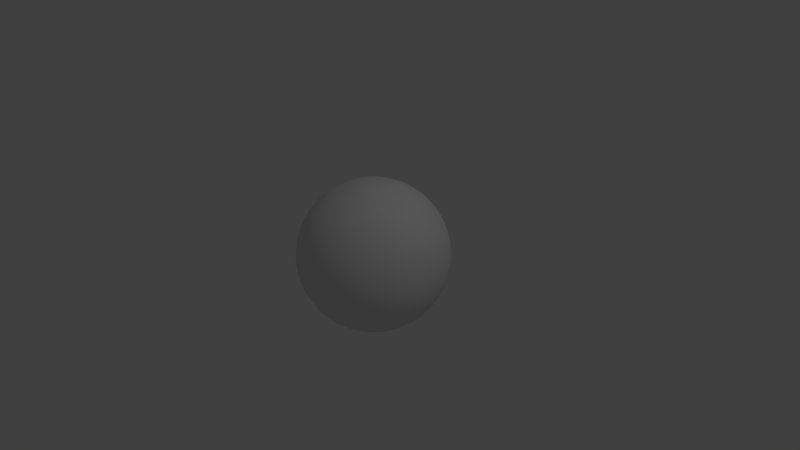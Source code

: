 # Source: planet_ako.blend  (saved by Blender 2.74.0; exported with 4.5.12 LTS)
import bpy
from mathutils import Matrix  # noqa: F401  (used for matrix-valued properties, if any)

bpy.ops.wm.read_factory_settings(use_empty=True)
scene = bpy.context.scene
scene.name = 'Scene'

# ---- collections
col_collection_1 = bpy.data.collections.new('Collection 1'); scene.collection.children.link(col_collection_1)

# ---- materials (node trees are filled in below, after node groups)
mat_material = bpy.data.materials.new('Material')
mat_material.alpha_threshold = 0.0
mat_material.use_transparent_shadow = False
mat_material.roughness = 0.5
mat_material.specular_intensity = 0.1
mat_material.line_color = (0.0, 0.0, 0.0, 1.0)

# ---- material node trees

# ---- world
world_world = bpy.data.worlds.new('World'); scene.world = world_world
world_world.color = (0.05088, 0.05088, 0.05088)
world_world.use_sun_shadow = False
world_world.sun_shadow_jitter_overblur = 0.0
world_world.cycles.sampling_method = 'MANUAL'
world_world.cycles.sample_map_resolution = 256

# ---- cameras
cam_camera = bpy.data.cameras.new('Camera')
cam_camera.clip_end = 100.0
cam_camera.lens = 35.0
cam_camera.sensor_width = 32.0
cam_camera.sensor_height = 18.0
cam_camera.ortho_scale = 7.314
cam_camera.dof.focus_distance = 0.0
cam_camera.dof.aperture_fstop = 128.0

# ---- lights
light_lamp = bpy.data.lights.new('Lamp', 'POINT')
light_lamp.transmission_factor = 0.0
light_lamp.cutoff_distance = 30.0
light_lamp.energy = 100.0
light_lamp.shadow_buffer_clip_start = 1.001
light_lamp.shadow_soft_size = 0.1
light_lamp.shadow_maximum_resolution = 0.006
light_lamp.use_absolute_resolution = True
light_lamp.cycles.use_multiple_importance_sampling = False

# ---- meshes
me_sphere = bpy.data.meshes.new('Sphere')
me_sphere.from_pydata([(-0.1951, 0.0, 0.9808), (-0.3827, 0.0, 0.9239), (-0.5556, 0.0, 0.8315), (-0.7071, 0.0, 0.7071), (-0.8315, 0.0, 0.5556), (-0.9239, 0.0, 0.3827), (-0.9808, 0.0, 0.1951), (-1.0, 0.0, 7.55e-08), (-0.9808, 0.0, -0.1951), (-0.9239, 0.0, -0.3827), (-0.8315, 0.0, -0.5556), (-0.7071, 0.0, -0.7071), (-0.5556, 0.0, -0.8315), (-0.3827, 0.0, -0.9239), (-0.1951, 0.0, -0.9808), (-0.1913, 0.03806, 0.9808), (-0.3753, 0.07466, 0.9239), (-0.5449, 0.1084, 0.8315), (-0.6935, 0.1379, 0.7071), (-0.8155, 0.1622, 0.5556), (-0.9061, 0.1802, 0.3827), (-0.9619, 0.1913, 0.1951), (-0.9808, 0.1951, 7.55e-08), (-0.9619, 0.1913, -0.1951), (-0.9061, 0.1802, -0.3827), (-0.8155, 0.1622, -0.5556), (-0.6935, 0.1379, -0.7071), (-0.5449, 0.1084, -0.8315), (-0.3753, 0.07466, -0.9239), (-0.1913, 0.03806, -0.9808), (-0.1802, 0.07466, 0.9808), (-0.3536, 0.1464, 0.9239), (-0.5133, 0.2126, 0.8315), (-0.6533, 0.2706, 0.7071), (-0.7682, 0.3182, 0.5556), (-0.8536, 0.3536, 0.3827), (-0.9061, 0.3753, 0.1951), (-0.9239, 0.3827, 7.55e-08), (-0.9061, 0.3753, -0.1951), (-0.8536, 0.3536, -0.3827), (-0.7682, 0.3182, -0.5556), (-0.6533, 0.2706, -0.7071), (-0.5133, 0.2126, -0.8315), (-0.3536, 0.1464, -0.9239), (-0.1802, 0.07466, -0.9808), (-0.1622, 0.1084, 0.9808), (-0.3182, 0.2126, 0.9239), (-0.4619, 0.3087, 0.8315), (-0.5879, 0.3928, 0.7071), (-0.6913, 0.4619, 0.5556), (-0.7682, 0.5133, 0.3827), (-0.8155, 0.5449, 0.1951), (-0.8315, 0.5556, 7.55e-08), (-0.8155, 0.5449, -0.1951), (-0.7682, 0.5133, -0.3827), (-0.6913, 0.4619, -0.5556), (-0.5879, 0.3928, -0.7071), (-0.4619, 0.3087, -0.8315), (-0.3182, 0.2126, -0.9239), (-0.1622, 0.1084, -0.9808), (-0.1379, 0.1379, 0.9808), (-0.2706, 0.2706, 0.9239), (-0.3928, 0.3928, 0.8315), (-0.5, 0.5, 0.7071), (-0.5879, 0.5879, 0.5556), (-0.6533, 0.6533, 0.3827), (-0.6935, 0.6935, 0.1951), (-0.7071, 0.7071, 7.55e-08), (-0.6935, 0.6935, -0.1951), (-0.6533, 0.6533, -0.3827), (-0.5879, 0.5879, -0.5556), (-0.5, 0.5, -0.7071), (-0.3928, 0.3928, -0.8315), (-0.2706, 0.2706, -0.9239), (-0.1379, 0.1379, -0.9808), (-0.1084, 0.1622, 0.9808), (-0.2126, 0.3182, 0.9239), (-0.3087, 0.4619, 0.8315), (-0.3928, 0.5879, 0.7071), (-0.4619, 0.6913, 0.5556), (-0.5133, 0.7682, 0.3827), (-0.5449, 0.8155, 0.1951), (-0.5556, 0.8315, 7.55e-08), (-0.5449, 0.8155, -0.1951), (-0.5133, 0.7682, -0.3827), (-0.4619, 0.6913, -0.5556), (-0.3928, 0.5879, -0.7071), (-0.3087, 0.4619, -0.8315), (-0.2126, 0.3182, -0.9239), (-0.1084, 0.1622, -0.9808), (-0.07466, 0.1802, 0.9808), (-0.1464, 0.3536, 0.9239), (-0.2126, 0.5133, 0.8315), (-0.2706, 0.6533, 0.7071), (-0.3182, 0.7682, 0.5556), (-0.3536, 0.8536, 0.3827), (-0.3753, 0.9061, 0.1951), (-0.3827, 0.9239, 7.55e-08), (-0.3753, 0.9061, -0.1951), (-0.3536, 0.8536, -0.3827), (-0.3182, 0.7682, -0.5556), (-0.2706, 0.6533, -0.7071), (-0.2126, 0.5133, -0.8315), (-0.1464, 0.3536, -0.9239), (-0.07466, 0.1802, -0.9808), (-0.03806, 0.1913, 0.9808), (-0.07466, 0.3753, 0.9239), (-0.1084, 0.5449, 0.8315), (-0.1379, 0.6935, 0.7071), (-0.1622, 0.8155, 0.5556), (-0.1802, 0.9061, 0.3827), (-0.1913, 0.9619, 0.1951), (-0.1951, 0.9808, 7.55e-08), (-0.1913, 0.9619, -0.1951), (-0.1802, 0.9061, -0.3827), (-0.1622, 0.8155, -0.5556), (-0.1379, 0.6935, -0.7071), (-0.1084, 0.5449, -0.8315), (-0.07466, 0.3753, -0.9239), (-0.03806, 0.1913, -0.9808), (3.266e-07, 0.1951, 0.9808), (3.192e-07, 0.3827, 0.9239), (3.117e-07, 0.5556, 0.8315), (3.192e-07, 0.7071, 0.7071), (3.341e-07, 0.8315, 0.5556), (2.745e-07, 0.9239, 0.3827), (3.937e-07, 0.9808, 0.1951), (3.788e-07, 1.0, 7.55e-08), (3.937e-07, 0.9808, -0.1951), (2.298e-07, 0.9239, -0.3827), (3.341e-07, 0.8315, -0.5556), (3.192e-07, 0.7071, -0.7071), (3.415e-07, 0.5556, -0.8315), (3.043e-07, 0.3827, -0.9239), (3.08e-07, 0.1951, -0.9808), (0.03806, 0.1913, 0.9808), (0.07466, 0.3753, 0.9239), (0.1084, 0.5449, 0.8315), (0.138, 0.6935, 0.7071), (0.1622, 0.8155, 0.5556), (0.1802, 0.9061, 0.3827), (0.1913, 0.9619, 0.1951), (0.1951, 0.9808, 7.55e-08), (0.1913, 0.9619, -0.1951), (0.1802, 0.9061, -0.3827), (0.1622, 0.8155, -0.5556), (0.138, 0.6935, -0.7071), (0.1084, 0.5449, -0.8315), (0.07466, 0.3753, -0.9239), (0.03806, 0.1913, -0.9808), (0.07466, 0.1802, 0.9808), (0.1464, 0.3536, 0.9239), (0.2126, 0.5133, 0.8315), (0.2706, 0.6533, 0.7071), (0.3182, 0.7682, 0.5556), (0.3536, 0.8536, 0.3827), (0.3753, 0.9061, 0.1951), (0.3827, 0.9239, 7.55e-08), (0.3753, 0.9061, -0.1951), (0.3536, 0.8536, -0.3827), (0.3182, 0.7682, -0.5556), (0.2706, 0.6533, -0.7071), (0.2126, 0.5133, -0.8315), (0.1464, 0.3536, -0.9239), (0.07466, 0.1802, -0.9808), (0.1084, 0.1622, 0.9808), (0.2126, 0.3182, 0.9239), (0.3087, 0.4619, 0.8315), (0.3928, 0.5879, 0.7071), (0.4619, 0.6913, 0.5556), (0.5133, 0.7682, 0.3827), (0.5449, 0.8155, 0.1951), (0.5556, 0.8315, 7.55e-08), (0.5449, 0.8155, -0.1951), (0.5133, 0.7682, -0.3827), (0.4619, 0.6913, -0.5556), (0.3928, 0.5879, -0.7071), (0.3087, 0.4619, -0.8315), (0.2126, 0.3182, -0.9239), (0.1084, 0.1622, -0.9808), (0.138, 0.1379, 0.9808), (0.2706, 0.2706, 0.9239), (0.3928, 0.3928, 0.8315), (0.5, 0.5, 0.7071), (0.5879, 0.5879, 0.5556), (0.6533, 0.6533, 0.3827), (0.6935, 0.6935, 0.1951), (0.7071, 0.7071, 7.55e-08), (0.6935, 0.6935, -0.1951), (0.6533, 0.6533, -0.3827), (0.5879, 0.5879, -0.5556), (0.5, 0.5, -0.7071), (0.3928, 0.3928, -0.8315), (0.2706, 0.2706, -0.9239), (0.138, 0.1379, -0.9808), (0.1622, 0.1084, 0.9808), (0.3182, 0.2126, 0.9239), (0.4619, 0.3087, 0.8315), (0.5879, 0.3928, 0.7071), (0.6913, 0.4619, 0.5556), (0.7682, 0.5133, 0.3827), (0.8155, 0.5449, 0.1951), (0.8315, 0.5556, 7.55e-08), (0.8155, 0.5449, -0.1951), (0.7682, 0.5133, -0.3827), (0.6913, 0.4619, -0.5556), (0.5879, 0.3928, -0.7071), (0.4619, 0.3087, -0.8315), (0.3182, 0.2126, -0.9239), (0.1622, 0.1084, -0.9808), (0.1802, 0.07466, 0.9808), (0.3536, 0.1464, 0.9239), (0.5133, 0.2126, 0.8315), (0.6533, 0.2706, 0.7071), (0.7682, 0.3182, 0.5556), (0.8536, 0.3536, 0.3827), (0.9061, 0.3753, 0.1951), (0.9239, 0.3827, 7.55e-08), (0.9061, 0.3753, -0.1951), (0.8536, 0.3536, -0.3827), (0.7682, 0.3182, -0.5556), (0.6533, 0.2706, -0.7071), (0.5133, 0.2126, -0.8315), (0.3536, 0.1464, -0.9239), (0.1802, 0.07466, -0.9808), (0.1913, 0.03806, 0.9808), (0.3753, 0.07466, 0.9239), (0.5449, 0.1084, 0.8315), (0.6935, 0.1379, 0.7071), (0.8155, 0.1622, 0.5556), (0.9061, 0.1802, 0.3827), (0.9619, 0.1913, 0.1951), (0.9808, 0.1951, 7.55e-08), (0.9619, 0.1913, -0.1951), (0.9061, 0.1802, -0.3827), (0.8155, 0.1622, -0.5556), (0.6935, 0.1379, -0.7071), (0.5449, 0.1084, -0.8315), (0.3753, 0.07466, -0.9239), (0.1913, 0.03806, -0.9808), (0.1951, -7.212e-09, 0.9808), (0.3827, 4.122e-08, 0.9239), (0.5556, 2.632e-08, 0.8315), (0.7071, -2.584e-08, 0.7071), (0.8315, -8.544e-08, 0.5556), (0.9239, 6.357e-08, 0.3827), (0.9808, -8.544e-08, 0.1951), (1.0, -1.003e-07, 7.55e-08), (0.9808, -8.544e-08, -0.1951), (0.9239, 6.357e-08, -0.3827), (0.8315, -8.544e-08, -0.5556), (0.7071, -2.584e-08, -0.7071), (0.5556, -1.094e-08, -0.8315), (0.3827, 3.964e-09, -0.9239), (0.1951, 3.964e-09, -0.9808), (0.1913, -0.03806, 0.9808), (0.3753, -0.07466, 0.9239), (0.5449, -0.1084, 0.8315), (0.6935, -0.1379, 0.7071), (0.8155, -0.1622, 0.5556), (0.9061, -0.1802, 0.3827), (0.9619, -0.1913, 0.1951), (0.9808, -0.1951, 7.55e-08), (0.9619, -0.1913, -0.1951), (0.9061, -0.1802, -0.3827), (0.8155, -0.1622, -0.5556), (0.6935, -0.1379, -0.7071), (0.5449, -0.1084, -0.8315), (0.3753, -0.07466, -0.9239), (0.1913, -0.03806, -0.9808), (0.1802, -0.07466, 0.9808), (0.3536, -0.1464, 0.9239), (0.5133, -0.2126, 0.8315), (0.6533, -0.2706, 0.7071), (0.7682, -0.3182, 0.5556), (0.8536, -0.3536, 0.3827), (0.9061, -0.3753, 0.1951), (0.9239, -0.3827, 7.55e-08), (0.9061, -0.3753, -0.1951), (0.8536, -0.3536, -0.3827), (0.7682, -0.3182, -0.5556), (0.6533, -0.2706, -0.7071), (0.5133, -0.2126, -0.8315), (0.3536, -0.1464, -0.9239), (0.1802, -0.07466, -0.9808), (0.1622, -0.1084, 0.9808), (0.3182, -0.2126, 0.9239), (0.4619, -0.3087, 0.8315), (0.5879, -0.3928, 0.7071), (0.6913, -0.4619, 0.5556), (0.7682, -0.5133, 0.3827), (0.8155, -0.5449, 0.1951), (0.8315, -0.5556, 7.55e-08), (0.8155, -0.5449, -0.1951), (0.7682, -0.5133, -0.3827), (0.6913, -0.4619, -0.5556), (0.5879, -0.3928, -0.7071), (0.4619, -0.3087, -0.8315), (0.3182, -0.2126, -0.9239), (0.1622, -0.1084, -0.9808), (0.138, -0.1379, 0.9808), (0.2706, -0.2706, 0.9239), (0.3928, -0.3928, 0.8315), (0.5, -0.5, 0.7071), (0.5879, -0.5879, 0.5556), (0.6533, -0.6533, 0.3827), (0.6935, -0.6935, 0.1951), (0.7071, -0.7071, 7.55e-08), (0.6935, -0.6935, -0.1951), (0.6533, -0.6533, -0.3827), (0.5879, -0.5879, -0.5556), (0.5, -0.5, -0.7071), (0.3928, -0.3928, -0.8315), (0.2706, -0.2706, -0.9239), (0.1379, -0.1379, -0.9808), (0.1084, -0.1622, 0.9808), (0.2126, -0.3182, 0.9239), (0.3087, -0.4619, 0.8315), (0.3928, -0.5879, 0.7071), (0.4619, -0.6913, 0.5556), (0.5133, -0.7682, 0.3827), (0.5449, -0.8155, 0.1951), (0.5556, -0.8315, 7.55e-08), (0.5449, -0.8155, -0.1951), (0.5133, -0.7682, -0.3827), (0.4619, -0.6913, -0.5556), (0.3928, -0.5879, -0.7071), (0.3087, -0.4619, -0.8315), (0.2126, -0.3182, -0.9239), (0.1084, -0.1622, -0.9808), (0.07466, -0.1802, 0.9808), (0.1464, -0.3536, 0.9239), (0.2126, -0.5133, 0.8315), (0.2706, -0.6533, 0.7071), (0.3182, -0.7682, 0.5556), (0.3536, -0.8536, 0.3827), (0.3753, -0.9061, 0.1951), (0.3827, -0.9239, 7.55e-08), (0.3753, -0.9061, -0.1951), (0.3536, -0.8536, -0.3827), (0.3182, -0.7682, -0.5556), (0.2706, -0.6533, -0.7071), (0.2126, -0.5133, -0.8315), (0.1464, -0.3536, -0.9239), (0.07466, -0.1802, -0.9808), (0.03806, -0.1913, 0.9808), (0.07466, -0.3753, 0.9239), (0.1084, -0.5449, 0.8315), (0.1379, -0.6935, 0.7071), (0.1622, -0.8155, 0.5556), (0.1802, -0.9061, 0.3827), (0.1913, -0.9619, 0.1951), (0.1951, -0.9808, 7.55e-08), (0.1913, -0.9619, -0.1951), (0.1802, -0.9061, -0.3827), (0.1622, -0.8155, -0.5556), (0.1379, -0.6935, -0.7071), (0.1084, -0.5449, -0.8315), (0.07466, -0.3753, -0.9239), (0.03806, -0.1913, -0.9808), (3.117e-07, -0.1951, 0.9808), (2.819e-07, -0.3827, 0.9239), (2.819e-07, -0.5556, 0.8315), (1.851e-07, -0.7071, 0.7071), (1.404e-07, -0.8315, 0.5556), (3.192e-07, -0.9239, 0.3827), (9.567e-08, -0.9808, 0.1951), (1.404e-07, -1.0, 7.55e-08), (9.567e-08, -0.9808, -0.1951), (3.192e-07, -0.9239, -0.3827), (1.404e-07, -0.8315, -0.5556), (1.851e-07, -0.7071, -0.7071), (2.596e-07, -0.5556, -0.8315), (2.521e-07, -0.3827, -0.9239), (3.155e-07, -0.1951, -0.9808), (-0.03806, -0.1913, 0.9808), (-0.07466, -0.3753, 0.9239), (-0.1084, -0.5449, 0.8315), (-0.1379, -0.6935, 0.7071), (-0.1622, -0.8155, 0.5556), (-0.1802, -0.9061, 0.3827), (-0.1913, -0.9619, 0.1951), (-0.1951, -0.9808, 7.55e-08), (-0.1913, -0.9619, -0.1951), (-0.1802, -0.9061, -0.3827), (-0.1622, -0.8155, -0.5556), (-0.1379, -0.6935, -0.7071), (-0.1084, -0.5449, -0.8315), (-0.07466, -0.3753, -0.9239), (-0.03806, -0.1913, -0.9808), (-0.07466, -0.1802, 0.9808), (-0.1464, -0.3536, 0.9239), (-0.2126, -0.5133, 0.8315), (-0.2706, -0.6533, 0.7071), (-0.3182, -0.7682, 0.5556), (-0.3536, -0.8536, 0.3827), (-0.3753, -0.9061, 0.1951), (-0.3827, -0.9239, 7.55e-08), (-0.3753, -0.9061, -0.1951), (-0.3536, -0.8536, -0.3827), (-0.3182, -0.7682, -0.5556), (-0.2706, -0.6533, -0.7071), (-0.2126, -0.5133, -0.8315), (-0.1464, -0.3536, -0.9239), (-0.07466, -0.1802, -0.9808), (-0.1084, -0.1622, 0.9808), (-0.2126, -0.3182, 0.9239), (-0.3087, -0.4619, 0.8315), (-0.3928, -0.5879, 0.7071), (-0.4619, -0.6913, 0.5556), (-0.5133, -0.7682, 0.3827), (-0.5449, -0.8155, 0.1951), (-0.5556, -0.8315, 7.55e-08), (-0.5449, -0.8155, -0.1951), (-0.5133, -0.7682, -0.3827), (-0.4619, -0.6913, -0.5556), (-0.3928, -0.5879, -0.7071), (-0.3087, -0.4619, -0.8315), (-0.2126, -0.3182, -0.9239), (-0.1084, -0.1622, -0.9808), (-0.1379, -0.1379, 0.9808), (-0.2706, -0.2706, 0.9239), (-0.3928, -0.3928, 0.8315), (-0.5, -0.5, 0.7071), (-0.5879, -0.5879, 0.5556), (-0.6533, -0.6533, 0.3827), (-0.6935, -0.6935, 0.1951), (-0.7071, -0.7071, 7.55e-08), (-0.6935, -0.6935, -0.1951), (-0.6533, -0.6533, -0.3827), (-0.5879, -0.5879, -0.5556), (-0.5, -0.5, -0.7071), (-0.3928, -0.3928, -0.8315), (-0.2706, -0.2706, -0.9239), (-0.1379, -0.1379, -0.9808), (-0.1622, -0.1084, 0.9808), (-0.3182, -0.2126, 0.9239), (-0.4619, -0.3087, 0.8315), (-0.5879, -0.3928, 0.7071), (-0.6913, -0.4619, 0.5556), (-0.7682, -0.5133, 0.3827), (-0.8155, -0.5449, 0.1951), (-0.8315, -0.5556, 7.55e-08), (-0.8155, -0.5449, -0.1951), (-0.7682, -0.5133, -0.3827), (-0.6913, -0.4619, -0.5556), (-0.5879, -0.3928, -0.7071), (-0.4619, -0.3087, -0.8315), (-0.3182, -0.2126, -0.9239), (-0.1622, -0.1084, -0.9808), (-0.1802, -0.07466, 0.9808), (-0.3536, -0.1464, 0.9239), (-0.5133, -0.2126, 0.8315), (-0.6533, -0.2706, 0.7071), (-0.7682, -0.3182, 0.5556), (-0.8536, -0.3536, 0.3827), (-0.9061, -0.3753, 0.1951), (-0.9239, -0.3827, 7.55e-08), (-0.9061, -0.3753, -0.1951), (-0.8536, -0.3536, -0.3827), (-0.7682, -0.3182, -0.5556), (-0.6533, -0.2706, -0.7071), (-0.5133, -0.2126, -0.8315), (-0.3536, -0.1464, -0.9239), (-0.1802, -0.07466, -0.9808), (-0.1913, -0.03806, 0.9808), (-0.3753, -0.07466, 0.9239), (-0.5449, -0.1084, 0.8315), (-0.6935, -0.1379, 0.7071), (-0.8155, -0.1622, 0.5556), (-0.9061, -0.1802, 0.3827), (-0.9619, -0.1913, 0.1951), (-0.9808, -0.1951, 7.55e-08), (-0.9619, -0.1913, -0.1951), (-0.9061, -0.1802, -0.3827), (-0.8155, -0.1622, -0.5556), (-0.6935, -0.1379, -0.7071), (-0.5449, -0.1084, -0.8315), (-0.3753, -0.07466, -0.9239), (-0.1913, -0.03806, -0.9808), (2.776e-07, 5.898e-08, -0.9989), (2.649e-07, 7.165e-08, 0.9989), (-0.07663, -0.03174, -0.9989), (-0.08135, 0.01618, 0.9989), (-0.06897, -0.04608, 0.9989), (-0.05865, -0.05865, 0.9989), (0.07663, -0.03174, 0.9989), (0.08135, -0.01618, 0.9989), (-0.01618, 0.08135, 0.9989), (-0.03174, 0.07663, 0.9989), (2.866e-07, -0.08295, 0.9989), (0.01618, -0.08135, 0.9989), (-0.07663, 0.03174, 0.9989), (0.06897, 0.04608, 0.9989), (0.05865, 0.05865, 0.9989), (-0.08294, 3.997e-08, 0.9989), (-0.08135, -0.01618, 0.9989), (-0.07663, -0.03174, 0.9989), (0.06897, -0.04608, 0.9989), (2.929e-07, 0.08295, 0.9989), (-0.01618, -0.08135, 0.9989), (-0.06897, 0.04608, 0.9989), (0.07663, 0.03174, 0.9989), (0.05865, -0.05865, 0.9989), (0.01618, 0.08135, 0.9989), (-0.03174, -0.07663, 0.9989), (-0.05865, 0.05865, 0.9989), (0.08135, 0.01618, 0.9989), (0.04608, -0.06897, 0.9989), (0.03174, 0.07663, 0.9989), (-0.04608, -0.06897, 0.9989), (-0.04608, 0.06897, 0.9989), (0.08295, 3.691e-08, 0.9989), (0.03174, -0.07663, 0.9989), (0.04608, 0.06897, 0.9989), (-0.08135, 0.01618, -0.9989), (-0.01618, 0.08135, -0.9989), (0.07663, -0.03174, -0.9989), (-0.06897, -0.04608, -0.9989), (0.05865, 0.05865, -0.9989), (0.01618, -0.08135, -0.9989), (-0.03174, 0.07663, -0.9989), (0.08135, -0.01618, -0.9989), (-0.05865, -0.05865, -0.9989), (0.04608, 0.06897, -0.9989), (0.03174, -0.07663, -0.9989), (0.08295, 3.532e-08, -0.9989), (-0.04608, 0.06897, -0.9989), (-0.04608, -0.06897, -0.9989), (0.03174, 0.07663, -0.9989), (0.04608, -0.06897, -0.9989), (0.08135, 0.01618, -0.9989), (-0.05865, 0.05865, -0.9989), (-0.03174, -0.07663, -0.9989), (0.01618, 0.08135, -0.9989), (2.914e-07, 0.08295, -0.9989), (0.05865, -0.05865, -0.9989), (0.06897, -0.04608, -0.9989), (-0.08135, -0.01618, -0.9989), (0.07663, 0.03174, -0.9989), (0.06897, 0.04608, -0.9989), (-0.06897, 0.04608, -0.9989), (-0.07663, 0.03174, -0.9989), (-0.01618, -0.08135, -0.9989), (2.945e-07, -0.08294, -0.9989), (-0.08294, 3.364e-08, -0.9989)], [], [(4, 3, 18, 19), (2, 1, 16, 17), (13, 12, 27, 28), (11, 10, 25, 26), (9, 8, 23, 24), (7, 6, 21, 22), (5, 4, 19, 20), (3, 2, 17, 18), (14, 13, 28, 29), (1, 0, 15, 16), (12, 11, 26, 27), (10, 9, 24, 25), (8, 7, 22, 23), (6, 5, 20, 21), (25, 24, 39, 40), (23, 22, 37, 38), (21, 20, 35, 36), (19, 18, 33, 34), (17, 16, 31, 32), (28, 27, 42, 43), (26, 25, 40, 41), (24, 23, 38, 39), (22, 21, 36, 37), (20, 19, 34, 35), (18, 17, 32, 33), (29, 28, 43, 44), (16, 15, 30, 31), (27, 26, 41, 42), (40, 39, 54, 55), (38, 37, 52, 53), (36, 35, 50, 51), (34, 33, 48, 49), (32, 31, 46, 47), (43, 42, 57, 58), (41, 40, 55, 56), (39, 38, 53, 54), (37, 36, 51, 52), (35, 34, 49, 50), (33, 32, 47, 48), (44, 43, 58, 59), (31, 30, 45, 46), (42, 41, 56, 57), (55, 54, 69, 70), (53, 52, 67, 68), (51, 50, 65, 66), (49, 48, 63, 64), (47, 46, 61, 62), (58, 57, 72, 73), (56, 55, 70, 71), (54, 53, 68, 69), (52, 51, 66, 67), (50, 49, 64, 65), (48, 47, 62, 63), (59, 58, 73, 74), (46, 45, 60, 61), (57, 56, 71, 72), (70, 69, 84, 85), (68, 67, 82, 83), (66, 65, 80, 81), (64, 63, 78, 79), (62, 61, 76, 77), (73, 72, 87, 88), (71, 70, 85, 86), (69, 68, 83, 84), (67, 66, 81, 82), (65, 64, 79, 80), (63, 62, 77, 78), (74, 73, 88, 89), (61, 60, 75, 76), (72, 71, 86, 87), (85, 84, 99, 100), (83, 82, 97, 98), (81, 80, 95, 96), (79, 78, 93, 94), (77, 76, 91, 92), (88, 87, 102, 103), (86, 85, 100, 101), (84, 83, 98, 99), (82, 81, 96, 97), (80, 79, 94, 95), (78, 77, 92, 93), (89, 88, 103, 104), (76, 75, 90, 91), (87, 86, 101, 102), (100, 99, 114, 115), (98, 97, 112, 113), (96, 95, 110, 111), (94, 93, 108, 109), (92, 91, 106, 107), (103, 102, 117, 118), (101, 100, 115, 116), (99, 98, 113, 114), (97, 96, 111, 112), (95, 94, 109, 110), (93, 92, 107, 108), (104, 103, 118, 119), (91, 90, 105, 106), (102, 101, 116, 117), (115, 114, 129, 130), (113, 112, 127, 128), (111, 110, 125, 126), (109, 108, 123, 124), (107, 106, 121, 122), (118, 117, 132, 133), (116, 115, 130, 131), (114, 113, 128, 129), (112, 111, 126, 127), (110, 109, 124, 125), (108, 107, 122, 123), (119, 118, 133, 134), (106, 105, 120, 121), (117, 116, 131, 132), (130, 129, 144, 145), (128, 127, 142, 143), (126, 125, 140, 141), (124, 123, 138, 139), (122, 121, 136, 137), (133, 132, 147, 148), (131, 130, 145, 146), (129, 128, 143, 144), (127, 126, 141, 142), (125, 124, 139, 140), (123, 122, 137, 138), (134, 133, 148, 149), (121, 120, 135, 136), (132, 131, 146, 147), (145, 144, 159, 160), (143, 142, 157, 158), (141, 140, 155, 156), (139, 138, 153, 154), (137, 136, 151, 152), (148, 147, 162, 163), (146, 145, 160, 161), (144, 143, 158, 159), (142, 141, 156, 157), (140, 139, 154, 155), (138, 137, 152, 153), (149, 148, 163, 164), (136, 135, 150, 151), (147, 146, 161, 162), (160, 159, 174, 175), (158, 157, 172, 173), (156, 155, 170, 171), (154, 153, 168, 169), (152, 151, 166, 167), (163, 162, 177, 178), (161, 160, 175, 176), (159, 158, 173, 174), (157, 156, 171, 172), (155, 154, 169, 170), (153, 152, 167, 168), (164, 163, 178, 179), (151, 150, 165, 166), (162, 161, 176, 177), (175, 174, 189, 190), (173, 172, 187, 188), (171, 170, 185, 186), (169, 168, 183, 184), (167, 166, 181, 182), (178, 177, 192, 193), (176, 175, 190, 191), (174, 173, 188, 189), (172, 171, 186, 187), (170, 169, 184, 185), (168, 167, 182, 183), (179, 178, 193, 194), (166, 165, 180, 181), (177, 176, 191, 192), (190, 189, 204, 205), (188, 187, 202, 203), (186, 185, 200, 201), (184, 183, 198, 199), (182, 181, 196, 197), (193, 192, 207, 208), (191, 190, 205, 206), (189, 188, 203, 204), (187, 186, 201, 202), (185, 184, 199, 200), (183, 182, 197, 198), (194, 193, 208, 209), (181, 180, 195, 196), (192, 191, 206, 207), (205, 204, 219, 220), (203, 202, 217, 218), (201, 200, 215, 216), (199, 198, 213, 214), (197, 196, 211, 212), (208, 207, 222, 223), (206, 205, 220, 221), (204, 203, 218, 219), (202, 201, 216, 217), (200, 199, 214, 215), (198, 197, 212, 213), (209, 208, 223, 224), (196, 195, 210, 211), (207, 206, 221, 222), (220, 219, 234, 235), (218, 217, 232, 233), (216, 215, 230, 231), (214, 213, 228, 229), (212, 211, 226, 227), (223, 222, 237, 238), (221, 220, 235, 236), (219, 218, 233, 234), (217, 216, 231, 232), (215, 214, 229, 230), (213, 212, 227, 228), (224, 223, 238, 239), (211, 210, 225, 226), (222, 221, 236, 237), (235, 234, 249, 250), (233, 232, 247, 248), (231, 230, 245, 246), (229, 228, 243, 244), (227, 226, 241, 242), (238, 237, 252, 253), (236, 235, 250, 251), (234, 233, 248, 249), (232, 231, 246, 247), (230, 229, 244, 245), (228, 227, 242, 243), (239, 238, 253, 254), (226, 225, 240, 241), (237, 236, 251, 252), (250, 249, 264, 265), (248, 247, 262, 263), (246, 245, 260, 261), (244, 243, 258, 259), (242, 241, 256, 257), (253, 252, 267, 268), (251, 250, 265, 266), (249, 248, 263, 264), (247, 246, 261, 262), (245, 244, 259, 260), (243, 242, 257, 258), (254, 253, 268, 269), (241, 240, 255, 256), (252, 251, 266, 267), (265, 264, 279, 280), (263, 262, 277, 278), (261, 260, 275, 276), (259, 258, 273, 274), (257, 256, 271, 272), (268, 267, 282, 283), (266, 265, 280, 281), (264, 263, 278, 279), (262, 261, 276, 277), (260, 259, 274, 275), (258, 257, 272, 273), (269, 268, 283, 284), (256, 255, 270, 271), (267, 266, 281, 282), (280, 279, 294, 295), (278, 277, 292, 293), (276, 275, 290, 291), (274, 273, 288, 289), (272, 271, 286, 287), (283, 282, 297, 298), (281, 280, 295, 296), (279, 278, 293, 294), (277, 276, 291, 292), (275, 274, 289, 290), (273, 272, 287, 288), (284, 283, 298, 299), (271, 270, 285, 286), (282, 281, 296, 297), (295, 294, 309, 310), (293, 292, 307, 308), (291, 290, 305, 306), (289, 288, 303, 304), (287, 286, 301, 302), (298, 297, 312, 313), (296, 295, 310, 311), (294, 293, 308, 309), (292, 291, 306, 307), (290, 289, 304, 305), (288, 287, 302, 303), (299, 298, 313, 314), (286, 285, 300, 301), (297, 296, 311, 312), (310, 309, 324, 325), (308, 307, 322, 323), (306, 305, 320, 321), (304, 303, 318, 319), (302, 301, 316, 317), (313, 312, 327, 328), (311, 310, 325, 326), (309, 308, 323, 324), (307, 306, 321, 322), (305, 304, 319, 320), (303, 302, 317, 318), (314, 313, 328, 329), (301, 300, 315, 316), (312, 311, 326, 327), (325, 324, 339, 340), (323, 322, 337, 338), (321, 320, 335, 336), (319, 318, 333, 334), (317, 316, 331, 332), (328, 327, 342, 343), (326, 325, 340, 341), (324, 323, 338, 339), (322, 321, 336, 337), (320, 319, 334, 335), (318, 317, 332, 333), (329, 328, 343, 344), (316, 315, 330, 331), (327, 326, 341, 342), (340, 339, 354, 355), (338, 337, 352, 353), (336, 335, 350, 351), (334, 333, 348, 349), (332, 331, 346, 347), (343, 342, 357, 358), (341, 340, 355, 356), (339, 338, 353, 354), (337, 336, 351, 352), (335, 334, 349, 350), (333, 332, 347, 348), (344, 343, 358, 359), (331, 330, 345, 346), (342, 341, 356, 357), (355, 354, 369, 370), (353, 352, 367, 368), (351, 350, 365, 366), (349, 348, 363, 364), (347, 346, 361, 362), (358, 357, 372, 373), (356, 355, 370, 371), (354, 353, 368, 369), (352, 351, 366, 367), (350, 349, 364, 365), (348, 347, 362, 363), (359, 358, 373, 374), (346, 345, 360, 361), (357, 356, 371, 372), (370, 369, 384, 385), (368, 367, 382, 383), (366, 365, 380, 381), (364, 363, 378, 379), (362, 361, 376, 377), (373, 372, 387, 388), (371, 370, 385, 386), (369, 368, 383, 384), (367, 366, 381, 382), (365, 364, 379, 380), (363, 362, 377, 378), (374, 373, 388, 389), (361, 360, 375, 376), (372, 371, 386, 387), (385, 384, 399, 400), (383, 382, 397, 398), (381, 380, 395, 396), (379, 378, 393, 394), (377, 376, 391, 392), (388, 387, 402, 403), (386, 385, 400, 401), (384, 383, 398, 399), (382, 381, 396, 397), (380, 379, 394, 395), (378, 377, 392, 393), (389, 388, 403, 404), (376, 375, 390, 391), (387, 386, 401, 402), (400, 399, 414, 415), (398, 397, 412, 413), (396, 395, 410, 411), (394, 393, 408, 409), (392, 391, 406, 407), (403, 402, 417, 418), (401, 400, 415, 416), (399, 398, 413, 414), (397, 396, 411, 412), (395, 394, 409, 410), (393, 392, 407, 408), (404, 403, 418, 419), (391, 390, 405, 406), (402, 401, 416, 417), (415, 414, 429, 430), (413, 412, 427, 428), (411, 410, 425, 426), (409, 408, 423, 424), (407, 406, 421, 422), (418, 417, 432, 433), (416, 415, 430, 431), (414, 413, 428, 429), (412, 411, 426, 427), (410, 409, 424, 425), (408, 407, 422, 423), (419, 418, 433, 434), (406, 405, 420, 421), (417, 416, 431, 432), (430, 429, 444, 445), (428, 427, 442, 443), (426, 425, 440, 441), (424, 423, 438, 439), (422, 421, 436, 437), (433, 432, 447, 448), (431, 430, 445, 446), (429, 428, 443, 444), (427, 426, 441, 442), (425, 424, 439, 440), (423, 422, 437, 438), (434, 433, 448, 449), (421, 420, 435, 436), (432, 431, 446, 447), (445, 444, 459, 460), (443, 442, 457, 458), (441, 440, 455, 456), (439, 438, 453, 454), (437, 436, 451, 452), (448, 447, 462, 463), (446, 445, 460, 461), (444, 443, 458, 459), (442, 441, 456, 457), (440, 439, 454, 455), (438, 437, 452, 453), (449, 448, 463, 464), (436, 435, 450, 451), (447, 446, 461, 462), (460, 459, 474, 475), (458, 457, 472, 473), (456, 455, 470, 471), (454, 453, 468, 469), (452, 451, 466, 467), (463, 462, 477, 478), (461, 460, 475, 476), (459, 458, 473, 474), (457, 456, 471, 472), (455, 454, 469, 470), (453, 452, 467, 468), (464, 463, 478, 479), (451, 450, 465, 466), (462, 461, 476, 477), (475, 474, 9, 10), (473, 472, 7, 8), (471, 470, 5, 6), (469, 468, 3, 4), (467, 466, 1, 2), (478, 477, 12, 13), (476, 475, 10, 11), (474, 473, 8, 9), (472, 471, 6, 7), (470, 469, 4, 5), (468, 467, 2, 3), (479, 478, 13, 14), (466, 465, 0, 1), (477, 476, 11, 12), (484, 485, 481), (486, 487, 481), (488, 489, 481), (490, 491, 481), (492, 483, 481), (493, 494, 481), (495, 496, 481), (497, 484, 481), (498, 486, 481), (483, 495, 481), (499, 488, 481), (500, 490, 481), (501, 492, 481), (502, 493, 481), (496, 497, 481), (503, 498, 481), (504, 499, 481), (505, 500, 481), (506, 501, 481), (507, 502, 481), (508, 503, 481), (509, 504, 481), (510, 505, 481), (511, 506, 481), (512, 507, 481), (513, 508, 481), (514, 509, 481), (485, 510, 481), (487, 512, 481), (489, 511, 481), (491, 513, 481), (494, 514, 481), (516, 535, 480), (545, 515, 480), (517, 537, 480), (518, 482, 480), (538, 545, 480), (519, 540, 480), (515, 542, 480), (520, 544, 480), (521, 516, 480), (522, 517, 480), (523, 518, 480), (524, 519, 480), (525, 520, 480), (527, 521, 480), (526, 522, 480), (528, 523, 480), (529, 524, 480), (530, 525, 480), (531, 526, 480), (532, 527, 480), (533, 528, 480), (534, 529, 480), (536, 530, 480), (539, 531, 480), (541, 532, 480), (543, 533, 480), (535, 534, 480), (537, 536, 480), (482, 538, 480), (540, 539, 480), (542, 541, 480), (544, 543, 480), (374, 389, 543, 544), (44, 59, 541, 542), (209, 224, 539, 540), (464, 479, 538, 482), (299, 314, 536, 537), (134, 149, 534, 535), (389, 404, 533, 543), (59, 74, 532, 541), (224, 239, 531, 539), (314, 329, 530, 536), (149, 164, 529, 534), (404, 419, 528, 533), (74, 89, 527, 532), (239, 254, 526, 531), (329, 344, 525, 530), (164, 179, 524, 529), (419, 434, 523, 528), (254, 269, 522, 526), (89, 104, 521, 527), (344, 359, 520, 525), (179, 194, 519, 524), (434, 449, 518, 523), (269, 284, 517, 522), (104, 119, 516, 521), (359, 374, 544, 520), (29, 44, 542, 515), (194, 209, 540, 519), (479, 14, 545, 538), (449, 464, 482, 518), (284, 299, 537, 517), (14, 29, 515, 545), (119, 134, 535, 516), (180, 165, 514, 494), (345, 330, 513, 491), (90, 75, 511, 489), (255, 240, 512, 487), (420, 405, 510, 485), (165, 150, 509, 514), (330, 315, 508, 513), (240, 225, 507, 512), (75, 60, 506, 511), (405, 390, 505, 510), (150, 135, 504, 509), (315, 300, 503, 508), (225, 210, 502, 507), (60, 45, 501, 506), (390, 375, 500, 505), (135, 120, 499, 504), (300, 285, 498, 503), (465, 450, 497, 496), (210, 195, 493, 502), (45, 30, 492, 501), (375, 360, 490, 500), (120, 105, 488, 499), (15, 0, 495, 483), (285, 270, 486, 498), (450, 435, 484, 497), (0, 465, 496, 495), (195, 180, 494, 493), (30, 15, 483, 492), (360, 345, 491, 490), (105, 90, 489, 488), (270, 255, 487, 486), (435, 420, 485, 484)])
me_sphere.polygons.foreach_set('use_smooth', [True] * 576)
_uv = me_sphere.uv_layers.new(name='UVMap')
_uv.uv.foreach_set('vector', [0.2184, 0.6907, 0.2184, 0.753, 0.1871, 0.753, 0.1871, 0.6907, 0.2184, 0.8152, 0.2184, 0.8774, 0.1871, 0.8774, 0.1871, 0.8152, 0.2184, 0.1306, 0.2184, 0.1928, 0.1871, 0.1928, 0.1871, 0.1306, 0.2184, 0.255, 0.2184, 0.3173, 0.1871, 0.3173, 0.1871, 0.255, 0.2184, 0.3795, 0.2184, 0.4418, 0.1871, 0.4418, 0.1871, 0.3795, 0.2184, 0.504, 0.2184, 0.5662, 0.1871, 0.5662, 0.1871, 0.504, 0.2184, 0.6285, 0.2184, 0.6907, 0.1871, 0.6907, 0.1871, 0.6285, 0.2184, 0.753, 0.2184, 0.8152, 0.1871, 0.8152, 0.1871, 0.753, 0.2184, 0.06832, 0.2184, 0.1306, 0.1871, 0.1306, 0.1871, 0.06832, 0.2184, 0.8774, 0.2184, 0.9397, 0.1871, 0.9397, 0.1871, 0.8774, 0.2184, 0.1928, 0.2184, 0.255, 0.1871, 0.255, 0.1871, 0.1928, 0.2184, 0.3173, 0.2184, 0.3795, 0.1871, 0.3795, 0.1871, 0.3173, 0.2184, 0.4418, 0.2184, 0.504, 0.1871, 0.504, 0.1871, 0.4418, 0.2184, 0.5662, 0.2184, 0.6285, 0.1871, 0.6285, 0.1871, 0.5662, 0.1871, 0.3173, 0.1871, 0.3795, 0.1559, 0.3795, 0.1559, 0.3173, 0.1871, 0.4418, 0.1871, 0.504, 0.1559, 0.504, 0.1559, 0.4418, 0.1871, 0.5662, 0.1871, 0.6285, 0.1559, 0.6285, 0.1559, 0.5662, 0.1871, 0.6907, 0.1871, 0.753, 0.1559, 0.753, 0.1559, 0.6907, 0.1871, 0.8152, 0.1871, 0.8774, 0.1559, 0.8774, 0.1559, 0.8152, 0.1871, 0.1306, 0.1871, 0.1928, 0.1559, 0.1928, 0.1559, 0.1306, 0.1871, 0.255, 0.1871, 0.3173, 0.1559, 0.3173, 0.1559, 0.255, 0.1871, 0.3795, 0.1871, 0.4418, 0.1559, 0.4418, 0.1559, 0.3795, 0.1871, 0.504, 0.1871, 0.5662, 0.1559, 0.5662, 0.1559, 0.504, 0.1871, 0.6285, 0.1871, 0.6907, 0.1559, 0.6907, 0.1559, 0.6285, 0.1871, 0.753, 0.1871, 0.8152, 0.1559, 0.8152, 0.1559, 0.753, 0.1871, 0.06832, 0.1871, 0.1306, 0.1559, 0.1306, 0.1559, 0.06832, 0.1871, 0.8774, 0.1871, 0.9397, 0.1559, 0.9397, 0.1559, 0.8774, 0.1871, 0.1928, 0.1871, 0.255, 0.1559, 0.255, 0.1559, 0.1928, 0.1559, 0.3173, 0.1559, 0.3795, 0.1247, 0.3795, 0.1247, 0.3173, 0.1559, 0.4418, 0.1559, 0.504, 0.1247, 0.504, 0.1247, 0.4418, 0.1559, 0.5662, 0.1559, 0.6285, 0.1247, 0.6285, 0.1247, 0.5662, 0.1559, 0.6907, 0.1559, 0.753, 0.1247, 0.753, 0.1247, 0.6907, 0.1559, 0.8152, 0.1559, 0.8774, 0.1247, 0.8774, 0.1247, 0.8152, 0.1559, 0.1306, 0.1559, 0.1928, 0.1247, 0.1928, 0.1247, 0.1306, 0.1559, 0.255, 0.1559, 0.3173, 0.1247, 0.3173, 0.1247, 0.255, 0.1559, 0.3795, 0.1559, 0.4418, 0.1247, 0.4418, 0.1247, 0.3795, 0.1559, 0.504, 0.1559, 0.5662, 0.1247, 0.5662, 0.1247, 0.504, 0.1559, 0.6285, 0.1559, 0.6907, 0.1247, 0.6907, 0.1247, 0.6285, 0.1559, 0.753, 0.1559, 0.8152, 0.1247, 0.8152, 0.1247, 0.753, 0.1559, 0.06832, 0.1559, 0.1306, 0.1247, 0.1306, 0.1247, 0.06832, 0.1559, 0.8774, 0.1559, 0.9397, 0.1247, 0.9397, 0.1247, 0.8774, 0.1559, 0.1928, 0.1559, 0.255, 0.1247, 0.255, 0.1247, 0.1928, 0.1247, 0.3173, 0.1247, 0.3795, 0.09342, 0.3795, 0.09342, 0.3173, 0.1247, 0.4418, 0.1247, 0.504, 0.09342, 0.504, 0.09342, 0.4418, 0.1247, 0.5662, 0.1247, 0.6285, 0.09342, 0.6285, 0.09342, 0.5662, 0.1247, 0.6907, 0.1247, 0.753, 0.09342, 0.753, 0.09342, 0.6907, 0.1247, 0.8152, 0.1247, 0.8774, 0.09342, 0.8774, 0.09342, 0.8152, 0.1247, 0.1306, 0.1247, 0.1928, 0.09342, 0.1928, 0.09342, 0.1306, 0.1247, 0.255, 0.1247, 0.3173, 0.09342, 0.3173, 0.09342, 0.255, 0.1247, 0.3795, 0.1247, 0.4418, 0.09342, 0.4418, 0.09342, 0.3795, 0.1247, 0.504, 0.1247, 0.5662, 0.09342, 0.5662, 0.09342, 0.504, 0.1247, 0.6285, 0.1247, 0.6907, 0.09342, 0.6907, 0.09342, 0.6285, 0.1247, 0.753, 0.1247, 0.8152, 0.09342, 0.8152, 0.09342, 0.753, 0.1247, 0.06832, 0.1247, 0.1306, 0.09342, 0.1306, 0.09342, 0.06832, 0.1247, 0.8774, 0.1247, 0.9397, 0.09342, 0.9397, 0.09342, 0.8774, 0.1247, 0.1928, 0.1247, 0.255, 0.09342, 0.255, 0.09342, 0.1928, 0.09342, 0.3173, 0.09342, 0.3795, 0.06219, 0.3795, 0.06219, 0.3173, 0.09342, 0.4418, 0.09342, 0.504, 0.06219, 0.504, 0.06219, 0.4418, 0.09342, 0.5662, 0.09342, 0.6285, 0.06219, 0.6285, 0.06219, 0.5662, 0.09342, 0.6907, 0.09342, 0.753, 0.06219, 0.753, 0.06219, 0.6907, 0.09342, 0.8152, 0.09342, 0.8774, 0.06219, 0.8774, 0.06219, 0.8152, 0.09342, 0.1306, 0.09342, 0.1928, 0.06219, 0.1928, 0.06219, 0.1306, 0.09342, 0.255, 0.09342, 0.3173, 0.06219, 0.3173, 0.06219, 0.255, 0.09342, 0.3795, 0.09342, 0.4418, 0.06219, 0.4418, 0.06219, 0.3795, 0.09342, 0.504, 0.09342, 0.5662, 0.06219, 0.5662, 0.06219, 0.504, 0.09342, 0.6285, 0.09342, 0.6907, 0.06219, 0.6907, 0.06219, 0.6285, 0.09342, 0.753, 0.09342, 0.8152, 0.06219, 0.8152, 0.06219, 0.753, 0.09342, 0.06832, 0.09342, 0.1306, 0.06219, 0.1306, 0.06219, 0.06832, 0.09342, 0.8774, 0.09342, 0.9397, 0.06219, 0.9397, 0.06219, 0.8774, 0.09342, 0.1928, 0.09342, 0.255, 0.06219, 0.255, 0.06219, 0.1928, 0.06219, 0.3173, 0.06219, 0.3795, 0.03095, 0.3795, 0.03095, 0.3173, 0.06219, 0.4418, 0.06219, 0.504, 0.03095, 0.504, 0.03095, 0.4418, 0.06219, 0.5662, 0.06219, 0.6285, 0.03095, 0.6285, 0.03095, 0.5662, 0.06219, 0.6907, 0.06219, 0.753, 0.03095, 0.753, 0.03095, 0.6907, 0.06219, 0.8152, 0.06219, 0.8774, 0.03095, 0.8774, 0.03095, 0.8152, 0.06219, 0.1306, 0.06219, 0.1928, 0.03095, 0.1928, 0.03095, 0.1306, 0.06219, 0.255, 0.06219, 0.3173, 0.03095, 0.3173, 0.03095, 0.255, 0.06219, 0.3795, 0.06219, 0.4418, 0.03095, 0.4418, 0.03095, 0.3795, 0.06219, 0.504, 0.06219, 0.5662, 0.03095, 0.5662, 0.03095, 0.504, 0.06219, 0.6285, 0.06219, 0.6907, 0.03095, 0.6907, 0.03095, 0.6285, 0.06219, 0.753, 0.06219, 0.8152, 0.03095, 0.8152, 0.03095, 0.753, 0.06219, 0.06832, 0.06219, 0.1306, 0.03095, 0.1306, 0.03095, 0.06832, 0.06219, 0.8774, 0.06219, 0.9397, 0.03095, 0.9397, 0.03095, 0.8774, 0.06219, 0.1928, 0.06219, 0.255, 0.03095, 0.255, 0.03095, 0.1928, 0.03095, 0.3173, 0.03095, 0.3795, -0.0002828, 0.3795, -0.0002828, 0.3173, 0.03095, 0.4418, 0.03095, 0.504, -0.0002828, 0.504, -0.0002828, 0.4418, 0.03095, 0.5662, 0.03095, 0.6285, -0.0002828, 0.6285, -0.0002828, 0.5662, 0.03095, 0.6907, 0.03095, 0.753, -0.0002828, 0.753, -0.0002828, 0.6907, 0.03095, 0.8152, 0.03095, 0.8774, -0.0002829, 0.8774, -0.0002829, 0.8152, 0.03095, 0.1306, 0.03095, 0.1928, -0.0002828, 0.1928, -0.0002828, 0.1306, 0.03095, 0.255, 0.03095, 0.3173, -0.0002828, 0.3173, -0.0002828, 0.255, 0.03095, 0.3795, 0.03095, 0.4418, -0.0002828, 0.4418, -0.0002828, 0.3795, 0.03095, 0.504, 0.03095, 0.5662, -0.0002828, 0.5662, -0.0002828, 0.504, 0.03095, 0.6285, 0.03095, 0.6907, -0.0002828, 0.6907, -0.0002828, 0.6285, 0.03095, 0.753, 0.03095, 0.8152, -0.0002829, 0.8152, -0.0002828, 0.753, 0.03095, 0.06832, 0.03095, 0.1306, -0.0002828, 0.1306, -0.0002829, 0.06832, 0.03095, 0.8774, 0.03095, 0.9397, -0.0002831, 0.9397, -0.0002829, 0.8774, 0.03095, 0.1928, 0.03095, 0.255, -0.0002828, 0.255, -0.0002828, 0.1928, 0.9992, 0.3173, 0.9992, 0.3795, 0.968, 0.3795, 0.968, 0.3173, 0.9992, 0.4418, 0.9992, 0.504, 0.968, 0.504, 0.968, 0.4418, 0.9992, 0.5662, 0.9992, 0.6285, 0.968, 0.6285, 0.968, 0.5662, 0.9992, 0.6907, 0.9992, 0.753, 0.968, 0.753, 0.968, 0.6907, 0.9992, 0.8152, 0.9992, 0.8774, 0.968, 0.8774, 0.968, 0.8152, 0.9992, 0.1306, 0.9992, 0.1928, 0.968, 0.1928, 0.968, 0.1306, 0.9992, 0.255, 0.9992, 0.3173, 0.968, 0.3173, 0.968, 0.255, 0.9992, 0.3795, 0.9992, 0.4418, 0.968, 0.4418, 0.968, 0.3795, 0.9992, 0.504, 0.9992, 0.5662, 0.968, 0.5662, 0.968, 0.504, 0.9992, 0.6285, 0.9992, 0.6907, 0.968, 0.6907, 0.968, 0.6285, 0.9992, 0.753, 0.9992, 0.8152, 0.968, 0.8152, 0.968, 0.753, 0.9992, 0.06832, 0.9992, 0.1306, 0.968, 0.1306, 0.968, 0.06832, 0.9992, 0.8774, 0.9992, 0.9397, 0.968, 0.9397, 0.968, 0.8774, 0.9992, 0.1928, 0.9992, 0.255, 0.968, 0.255, 0.968, 0.1928, 0.968, 0.3173, 0.968, 0.3795, 0.9368, 0.3795, 0.9368, 0.3173, 0.968, 0.4418, 0.968, 0.504, 0.9368, 0.504, 0.9368, 0.4418, 0.968, 0.5662, 0.968, 0.6285, 0.9368, 0.6285, 0.9368, 0.5662, 0.968, 0.6907, 0.968, 0.753, 0.9368, 0.753, 0.9368, 0.6907, 0.968, 0.8152, 0.968, 0.8774, 0.9368, 0.8774, 0.9368, 0.8152, 0.968, 0.1306, 0.968, 0.1928, 0.9368, 0.1928, 0.9368, 0.1306, 0.968, 0.255, 0.968, 0.3173, 0.9368, 0.3173, 0.9368, 0.255, 0.968, 0.3795, 0.968, 0.4418, 0.9368, 0.4418, 0.9368, 0.3795, 0.968, 0.504, 0.968, 0.5662, 0.9368, 0.5662, 0.9368, 0.504, 0.968, 0.6285, 0.968, 0.6907, 0.9368, 0.6907, 0.9368, 0.6285, 0.968, 0.753, 0.968, 0.8152, 0.9368, 0.8152, 0.9368, 0.753, 0.968, 0.06832, 0.968, 0.1306, 0.9368, 0.1306, 0.9368, 0.06832, 0.968, 0.8774, 0.968, 0.9397, 0.9368, 0.9397, 0.9368, 0.8774, 0.968, 0.1928, 0.968, 0.255, 0.9368, 0.255, 0.9368, 0.1928, 0.9368, 0.3173, 0.9368, 0.3795, 0.9055, 0.3795, 0.9055, 0.3173, 0.9368, 0.4418, 0.9368, 0.504, 0.9055, 0.504, 0.9055, 0.4418, 0.9368, 0.5662, 0.9368, 0.6285, 0.9055, 0.6285, 0.9055, 0.5662, 0.9368, 0.6907, 0.9368, 0.753, 0.9055, 0.753, 0.9055, 0.6907, 0.9368, 0.8152, 0.9368, 0.8774, 0.9055, 0.8774, 0.9055, 0.8152, 0.9368, 0.1306, 0.9368, 0.1928, 0.9055, 0.1928, 0.9055, 0.1306, 0.9368, 0.255, 0.9368, 0.3173, 0.9055, 0.3173, 0.9055, 0.255, 0.9368, 0.3795, 0.9368, 0.4418, 0.9055, 0.4418, 0.9055, 0.3795, 0.9368, 0.504, 0.9368, 0.5662, 0.9055, 0.5662, 0.9055, 0.504, 0.9368, 0.6285, 0.9368, 0.6907, 0.9055, 0.6907, 0.9055, 0.6285, 0.9368, 0.753, 0.9368, 0.8152, 0.9055, 0.8152, 0.9055, 0.753, 0.9368, 0.06832, 0.9368, 0.1306, 0.9055, 0.1306, 0.9055, 0.06832, 0.9368, 0.8774, 0.9368, 0.9397, 0.9055, 0.9397, 0.9055, 0.8774, 0.9368, 0.1928, 0.9368, 0.255, 0.9055, 0.255, 0.9055, 0.1928, 0.9055, 0.3173, 0.9055, 0.3795, 0.8743, 0.3795, 0.8743, 0.3173, 0.9055, 0.4418, 0.9055, 0.504, 0.8743, 0.504, 0.8743, 0.4418, 0.9055, 0.5662, 0.9055, 0.6285, 0.8743, 0.6285, 0.8743, 0.5662, 0.9055, 0.6907, 0.9055, 0.753, 0.8743, 0.753, 0.8743, 0.6907, 0.9055, 0.8152, 0.9055, 0.8774, 0.8743, 0.8774, 0.8743, 0.8152, 0.9055, 0.1306, 0.9055, 0.1928, 0.8743, 0.1928, 0.8743, 0.1306, 0.9055, 0.255, 0.9055, 0.3173, 0.8743, 0.3173, 0.8743, 0.255, 0.9055, 0.3795, 0.9055, 0.4418, 0.8743, 0.4418, 0.8743, 0.3795, 0.9055, 0.504, 0.9055, 0.5662, 0.8743, 0.5662, 0.8743, 0.504, 0.9055, 0.6285, 0.9055, 0.6907, 0.8743, 0.6907, 0.8743, 0.6285, 0.9055, 0.753, 0.9055, 0.8152, 0.8743, 0.8152, 0.8743, 0.753, 0.9055, 0.06832, 0.9055, 0.1306, 0.8743, 0.1306, 0.8743, 0.06832, 0.9055, 0.8774, 0.9055, 0.9397, 0.8743, 0.9397, 0.8743, 0.8774, 0.9055, 0.1928, 0.9055, 0.255, 0.8743, 0.255, 0.8743, 0.1928, 0.8743, 0.3173, 0.8743, 0.3795, 0.8431, 0.3795, 0.8431, 0.3173, 0.8743, 0.4418, 0.8743, 0.504, 0.8431, 0.504, 0.8431, 0.4418, 0.8743, 0.5662, 0.8743, 0.6285, 0.8431, 0.6285, 0.8431, 0.5662, 0.8743, 0.6907, 0.8743, 0.753, 0.8431, 0.753, 0.8431, 0.6907, 0.8743, 0.8152, 0.8743, 0.8774, 0.8431, 0.8774, 0.8431, 0.8152, 0.8743, 0.1306, 0.8743, 0.1928, 0.8431, 0.1928, 0.8431, 0.1306, 0.8743, 0.255, 0.8743, 0.3173, 0.8431, 0.3173, 0.8431, 0.255, 0.8743, 0.3795, 0.8743, 0.4418, 0.8431, 0.4418, 0.8431, 0.3795, 0.8743, 0.504, 0.8743, 0.5662, 0.8431, 0.5662, 0.8431, 0.504, 0.8743, 0.6285, 0.8743, 0.6907, 0.8431, 0.6907, 0.8431, 0.6285, 0.8743, 0.753, 0.8743, 0.8152, 0.8431, 0.8152, 0.8431, 0.753, 0.8743, 0.06832, 0.8743, 0.1306, 0.8431, 0.1306, 0.8431, 0.06832, 0.8743, 0.8774, 0.8743, 0.9397, 0.8431, 0.9397, 0.8431, 0.8774, 0.8743, 0.1928, 0.8743, 0.255, 0.8431, 0.255, 0.8431, 0.1928, 0.8431, 0.3173, 0.8431, 0.3795, 0.8118, 0.3795, 0.8118, 0.3173, 0.8431, 0.4418, 0.8431, 0.504, 0.8118, 0.504, 0.8118, 0.4418, 0.8431, 0.5662, 0.8431, 0.6285, 0.8118, 0.6285, 0.8118, 0.5662, 0.8431, 0.6907, 0.8431, 0.753, 0.8118, 0.753, 0.8118, 0.6907, 0.8431, 0.8152, 0.8431, 0.8774, 0.8118, 0.8774, 0.8118, 0.8152, 0.8431, 0.1306, 0.8431, 0.1928, 0.8118, 0.1928, 0.8118, 0.1306, 0.8431, 0.255, 0.8431, 0.3173, 0.8118, 0.3173, 0.8118, 0.255, 0.8431, 0.3795, 0.8431, 0.4418, 0.8118, 0.4418, 0.8118, 0.3795, 0.8431, 0.504, 0.8431, 0.5662, 0.8118, 0.5662, 0.8118, 0.504, 0.8431, 0.6285, 0.8431, 0.6907, 0.8118, 0.6907, 0.8118, 0.6285, 0.8431, 0.753, 0.8431, 0.8152, 0.8118, 0.8152, 0.8118, 0.753, 0.8431, 0.06832, 0.8431, 0.1306, 0.8118, 0.1306, 0.8118, 0.06832, 0.8431, 0.8774, 0.8431, 0.9397, 0.8118, 0.9397, 0.8118, 0.8774, 0.8431, 0.1928, 0.8431, 0.255, 0.8118, 0.255, 0.8118, 0.1928, 0.8118, 0.3173, 0.8118, 0.3795, 0.7806, 0.3795, 0.7806, 0.3173, 0.8118, 0.4418, 0.8118, 0.504, 0.7806, 0.504, 0.7806, 0.4418, 0.8118, 0.5662, 0.8118, 0.6285, 0.7806, 0.6285, 0.7806, 0.5662, 0.8118, 0.6907, 0.8118, 0.753, 0.7806, 0.753, 0.7806, 0.6907, 0.8118, 0.8152, 0.8118, 0.8774, 0.7806, 0.8774, 0.7806, 0.8152, 0.8118, 0.1306, 0.8118, 0.1928, 0.7806, 0.1928, 0.7806, 0.1306, 0.8118, 0.255, 0.8118, 0.3173, 0.7806, 0.3173, 0.7806, 0.255, 0.8118, 0.3795, 0.8118, 0.4418, 0.7806, 0.4418, 0.7806, 0.3795, 0.8118, 0.504, 0.8118, 0.5662, 0.7806, 0.5662, 0.7806, 0.504, 0.8118, 0.6285, 0.8118, 0.6907, 0.7806, 0.6907, 0.7806, 0.6285, 0.8118, 0.753, 0.8118, 0.8152, 0.7806, 0.8152, 0.7806, 0.753, 0.8118, 0.06832, 0.8118, 0.1306, 0.7806, 0.1306, 0.7806, 0.06832, 0.8118, 0.8774, 0.8118, 0.9397, 0.7806, 0.9397, 0.7806, 0.8774, 0.8118, 0.1928, 0.8118, 0.255, 0.7806, 0.255, 0.7806, 0.1928, 0.7806, 0.3173, 0.7806, 0.3795, 0.7494, 0.3795, 0.7494, 0.3173, 0.7806, 0.4418, 0.7806, 0.504, 0.7494, 0.504, 0.7494, 0.4418, 0.7806, 0.5662, 0.7806, 0.6285, 0.7494, 0.6285, 0.7494, 0.5662, 0.7806, 0.6907, 0.7806, 0.753, 0.7494, 0.753, 0.7494, 0.6907, 0.7806, 0.8152, 0.7806, 0.8774, 0.7494, 0.8774, 0.7494, 0.8152, 0.7806, 0.1306, 0.7806, 0.1928, 0.7494, 0.1928, 0.7494, 0.1306, 0.7806, 0.255, 0.7806, 0.3173, 0.7494, 0.3173, 0.7494, 0.255, 0.7806, 0.3795, 0.7806, 0.4418, 0.7494, 0.4418, 0.7494, 0.3795, 0.7806, 0.504, 0.7806, 0.5662, 0.7494, 0.5662, 0.7494, 0.504, 0.7806, 0.6285, 0.7806, 0.6907, 0.7494, 0.6907, 0.7494, 0.6285, 0.7806, 0.753, 0.7806, 0.8152, 0.7494, 0.8152, 0.7494, 0.753, 0.7806, 0.06832, 0.7806, 0.1306, 0.7494, 0.1306, 0.7494, 0.06832, 0.7806, 0.8774, 0.7806, 0.9397, 0.7494, 0.9397, 0.7494, 0.8774, 0.7806, 0.1928, 0.7806, 0.255, 0.7494, 0.255, 0.7494, 0.1928, 0.7494, 0.3173, 0.7494, 0.3795, 0.7181, 0.3795, 0.7181, 0.3173, 0.7494, 0.4418, 0.7494, 0.504, 0.7181, 0.504, 0.7181, 0.4418, 0.7494, 0.5662, 0.7494, 0.6285, 0.7181, 0.6285, 0.7181, 0.5662, 0.7494, 0.6907, 0.7494, 0.753, 0.7181, 0.753, 0.7181, 0.6907, 0.7494, 0.8152, 0.7494, 0.8774, 0.7181, 0.8774, 0.7181, 0.8152, 0.7494, 0.1306, 0.7494, 0.1928, 0.7181, 0.1928, 0.7181, 0.1306, 0.7494, 0.255, 0.7494, 0.3173, 0.7181, 0.3173, 0.7181, 0.255, 0.7494, 0.3795, 0.7494, 0.4418, 0.7181, 0.4418, 0.7181, 0.3795, 0.7494, 0.504, 0.7494, 0.5662, 0.7181, 0.5662, 0.7181, 0.504, 0.7494, 0.6285, 0.7494, 0.6907, 0.7181, 0.6907, 0.7181, 0.6285, 0.7494, 0.753, 0.7494, 0.8152, 0.7181, 0.8152, 0.7181, 0.753, 0.7494, 0.06832, 0.7494, 0.1306, 0.7181, 0.1306, 0.7181, 0.06832, 0.7494, 0.8774, 0.7494, 0.9397, 0.7181, 0.9397, 0.7181, 0.8774, 0.7494, 0.1928, 0.7494, 0.255, 0.7181, 0.255, 0.7181, 0.1928, 0.7181, 0.3173, 0.7181, 0.3795, 0.6869, 0.3795, 0.6869, 0.3173, 0.7181, 0.4418, 0.7181, 0.504, 0.6869, 0.504, 0.6869, 0.4418, 0.7181, 0.5662, 0.7181, 0.6285, 0.6869, 0.6285, 0.6869, 0.5662, 0.7181, 0.6907, 0.7181, 0.753, 0.6869, 0.753, 0.6869, 0.6907, 0.7181, 0.8152, 0.7181, 0.8774, 0.6869, 0.8774, 0.6869, 0.8152, 0.7181, 0.1306, 0.7181, 0.1928, 0.6869, 0.1928, 0.6869, 0.1306, 0.7181, 0.255, 0.7181, 0.3173, 0.6869, 0.3173, 0.6869, 0.255, 0.7181, 0.3795, 0.7181, 0.4418, 0.6869, 0.4418, 0.6869, 0.3795, 0.7181, 0.504, 0.7181, 0.5662, 0.6869, 0.5662, 0.6869, 0.504, 0.7181, 0.6285, 0.7181, 0.6907, 0.6869, 0.6907, 0.6869, 0.6285, 0.7181, 0.753, 0.7181, 0.8152, 0.6869, 0.8152, 0.6869, 0.753, 0.7181, 0.06832, 0.7181, 0.1306, 0.6869, 0.1306, 0.6869, 0.06832, 0.7181, 0.8774, 0.7181, 0.9397, 0.6869, 0.9397, 0.6869, 0.8774, 0.7181, 0.1928, 0.7181, 0.255, 0.6869, 0.255, 0.6869, 0.1928, 0.6869, 0.3173, 0.6869, 0.3795, 0.6557, 0.3795, 0.6557, 0.3173, 0.6869, 0.4418, 0.6869, 0.504, 0.6557, 0.504, 0.6557, 0.4418, 0.6869, 0.5662, 0.6869, 0.6285, 0.6557, 0.6285, 0.6557, 0.5662, 0.6869, 0.6907, 0.6869, 0.753, 0.6557, 0.753, 0.6557, 0.6907, 0.6869, 0.8152, 0.6869, 0.8774, 0.6557, 0.8774, 0.6557, 0.8152, 0.6869, 0.1306, 0.6869, 0.1928, 0.6557, 0.1928, 0.6557, 0.1306, 0.6869, 0.255, 0.6869, 0.3173, 0.6557, 0.3173, 0.6557, 0.255, 0.6869, 0.3795, 0.6869, 0.4418, 0.6557, 0.4418, 0.6557, 0.3795, 0.6869, 0.504, 0.6869, 0.5662, 0.6557, 0.5662, 0.6557, 0.504, 0.6869, 0.6285, 0.6869, 0.6907, 0.6557, 0.6907, 0.6557, 0.6285, 0.6869, 0.753, 0.6869, 0.8152, 0.6557, 0.8152, 0.6557, 0.753, 0.6869, 0.06832, 0.6869, 0.1306, 0.6557, 0.1306, 0.6557, 0.06832, 0.6869, 0.8774, 0.6869, 0.9397, 0.6557, 0.9397, 0.6557, 0.8774, 0.6869, 0.1928, 0.6869, 0.255, 0.6557, 0.255, 0.6557, 0.1928, 0.6557, 0.3173, 0.6557, 0.3795, 0.6244, 0.3795, 0.6244, 0.3173, 0.6557, 0.4418, 0.6557, 0.504, 0.6244, 0.504, 0.6244, 0.4418, 0.6557, 0.5662, 0.6557, 0.6285, 0.6244, 0.6285, 0.6244, 0.5662, 0.6557, 0.6907, 0.6557, 0.753, 0.6244, 0.753, 0.6244, 0.6907, 0.6557, 0.8152, 0.6557, 0.8774, 0.6244, 0.8774, 0.6244, 0.8152, 0.6557, 0.1306, 0.6557, 0.1928, 0.6244, 0.1928, 0.6244, 0.1306, 0.6557, 0.255, 0.6557, 0.3173, 0.6244, 0.3173, 0.6244, 0.255, 0.6557, 0.3795, 0.6557, 0.4418, 0.6244, 0.4418, 0.6244, 0.3795, 0.6557, 0.504, 0.6557, 0.5662, 0.6244, 0.5662, 0.6244, 0.504, 0.6557, 0.6285, 0.6557, 0.6907, 0.6244, 0.6907, 0.6244, 0.6285, 0.6557, 0.753, 0.6557, 0.8152, 0.6244, 0.8152, 0.6244, 0.753, 0.6557, 0.06832, 0.6557, 0.1306, 0.6244, 0.1306, 0.6244, 0.06832, 0.6557, 0.8774, 0.6557, 0.9397, 0.6244, 0.9397, 0.6244, 0.8774, 0.6557, 0.1928, 0.6557, 0.255, 0.6244, 0.255, 0.6244, 0.1928, 0.6244, 0.3173, 0.6244, 0.3795, 0.5932, 0.3795, 0.5932, 0.3173, 0.6244, 0.4418, 0.6244, 0.504, 0.5932, 0.504, 0.5932, 0.4418, 0.6244, 0.5662, 0.6244, 0.6285, 0.5932, 0.6285, 0.5932, 0.5662, 0.6244, 0.6907, 0.6244, 0.753, 0.5932, 0.753, 0.5932, 0.6907, 0.6244, 0.8152, 0.6244, 0.8774, 0.5932, 0.8774, 0.5932, 0.8152, 0.6244, 0.1306, 0.6244, 0.1928, 0.5932, 0.1928, 0.5932, 0.1306, 0.6244, 0.255, 0.6244, 0.3173, 0.5932, 0.3173, 0.5932, 0.255, 0.6244, 0.3795, 0.6244, 0.4418, 0.5932, 0.4418, 0.5932, 0.3795, 0.6244, 0.504, 0.6244, 0.5662, 0.5932, 0.5662, 0.5932, 0.504, 0.6244, 0.6285, 0.6244, 0.6907, 0.5932, 0.6907, 0.5932, 0.6285, 0.6244, 0.753, 0.6244, 0.8152, 0.5932, 0.8152, 0.5932, 0.753, 0.6244, 0.06832, 0.6244, 0.1306, 0.5932, 0.1306, 0.5932, 0.06832, 0.6244, 0.8774, 0.6244, 0.9397, 0.5932, 0.9397, 0.5932, 0.8774, 0.6244, 0.1928, 0.6244, 0.255, 0.5932, 0.255, 0.5932, 0.1928, 0.5932, 0.3173, 0.5932, 0.3795, 0.5619, 0.3795, 0.5619, 0.3173, 0.5932, 0.4418, 0.5932, 0.504, 0.5619, 0.504, 0.5619, 0.4418, 0.5932, 0.5662, 0.5932, 0.6285, 0.5619, 0.6285, 0.5619, 0.5662, 0.5932, 0.6907, 0.5932, 0.753, 0.5619, 0.753, 0.5619, 0.6907, 0.5932, 0.8152, 0.5932, 0.8774, 0.5619, 0.8774, 0.5619, 0.8152, 0.5932, 0.1306, 0.5932, 0.1928, 0.5619, 0.1928, 0.5619, 0.1306, 0.5932, 0.255, 0.5932, 0.3173, 0.5619, 0.3173, 0.5619, 0.255, 0.5932, 0.3795, 0.5932, 0.4418, 0.5619, 0.4418, 0.5619, 0.3795, 0.5932, 0.504, 0.5932, 0.5662, 0.5619, 0.5662, 0.5619, 0.504, 0.5932, 0.6285, 0.5932, 0.6907, 0.5619, 0.6907, 0.5619, 0.6285, 0.5932, 0.753, 0.5932, 0.8152, 0.5619, 0.8152, 0.5619, 0.753, 0.5932, 0.06832, 0.5932, 0.1306, 0.5619, 0.1306, 0.5619, 0.06832, 0.5932, 0.8774, 0.5932, 0.9397, 0.5619, 0.9397, 0.5619, 0.8774, 0.5932, 0.1928, 0.5932, 0.255, 0.5619, 0.255, 0.5619, 0.1928, 0.5619, 0.3173, 0.5619, 0.3795, 0.5307, 0.3795, 0.5307, 0.3173, 0.5619, 0.4418, 0.5619, 0.504, 0.5307, 0.504, 0.5307, 0.4418, 0.5619, 0.5662, 0.5619, 0.6285, 0.5307, 0.6285, 0.5307, 0.5662, 0.5619, 0.6907, 0.5619, 0.753, 0.5307, 0.753, 0.5307, 0.6907, 0.5619, 0.8152, 0.5619, 0.8774, 0.5307, 0.8774, 0.5307, 0.8152, 0.5619, 0.1306, 0.5619, 0.1928, 0.5307, 0.1928, 0.5307, 0.1306, 0.5619, 0.255, 0.5619, 0.3173, 0.5307, 0.3173, 0.5307, 0.255, 0.5619, 0.3795, 0.5619, 0.4418, 0.5307, 0.4418, 0.5307, 0.3795, 0.5619, 0.504, 0.5619, 0.5662, 0.5307, 0.5662, 0.5307, 0.504, 0.5619, 0.6285, 0.5619, 0.6907, 0.5307, 0.6907, 0.5307, 0.6285, 0.5619, 0.753, 0.5619, 0.8152, 0.5307, 0.8152, 0.5307, 0.753, 0.5619, 0.06832, 0.5619, 0.1306, 0.5307, 0.1306, 0.5307, 0.06832, 0.5619, 0.8774, 0.5619, 0.9397, 0.5307, 0.9397, 0.5307, 0.8774, 0.5619, 0.1928, 0.5619, 0.255, 0.5307, 0.255, 0.5307, 0.1928, 0.5307, 0.3173, 0.5307, 0.3795, 0.4995, 0.3795, 0.4995, 0.3173, 0.5307, 0.4418, 0.5307, 0.504, 0.4995, 0.504, 0.4995, 0.4418, 0.5307, 0.5662, 0.5307, 0.6285, 0.4995, 0.6285, 0.4995, 0.5662, 0.5307, 0.6907, 0.5307, 0.753, 0.4995, 0.753, 0.4995, 0.6907, 0.5307, 0.8152, 0.5307, 0.8774, 0.4995, 0.8774, 0.4995, 0.8152, 0.5307, 0.1306, 0.5307, 0.1928, 0.4995, 0.1928, 0.4995, 0.1306, 0.5307, 0.255, 0.5307, 0.3173, 0.4995, 0.3173, 0.4995, 0.255, 0.5307, 0.3795, 0.5307, 0.4418, 0.4995, 0.4418, 0.4995, 0.3795, 0.5307, 0.504, 0.5307, 0.5662, 0.4995, 0.5662, 0.4995, 0.504, 0.5307, 0.6285, 0.5307, 0.6907, 0.4995, 0.6907, 0.4995, 0.6285, 0.5307, 0.753, 0.5307, 0.8152, 0.4995, 0.8152, 0.4995, 0.753, 0.5307, 0.06832, 0.5307, 0.1306, 0.4995, 0.1306, 0.4995, 0.06832, 0.5307, 0.8774, 0.5307, 0.9397, 0.4995, 0.9397, 0.4995, 0.8774, 0.5307, 0.1928, 0.5307, 0.255, 0.4995, 0.255, 0.4995, 0.1928, 0.4995, 0.3173, 0.4995, 0.3795, 0.4682, 0.3795, 0.4682, 0.3173, 0.4995, 0.4418, 0.4995, 0.504, 0.4682, 0.504, 0.4682, 0.4418, 0.4995, 0.5662, 0.4995, 0.6285, 0.4682, 0.6285, 0.4682, 0.5662, 0.4995, 0.6907, 0.4995, 0.753, 0.4682, 0.753, 0.4682, 0.6907, 0.4995, 0.8152, 0.4995, 0.8774, 0.4682, 0.8774, 0.4682, 0.8152, 0.4995, 0.1306, 0.4995, 0.1928, 0.4682, 0.1928, 0.4682, 0.1306, 0.4995, 0.255, 0.4995, 0.3173, 0.4682, 0.3173, 0.4682, 0.255, 0.4995, 0.3795, 0.4995, 0.4418, 0.4682, 0.4418, 0.4682, 0.3795, 0.4995, 0.504, 0.4995, 0.5662, 0.4682, 0.5662, 0.4682, 0.504, 0.4995, 0.6285, 0.4995, 0.6907, 0.4682, 0.6907, 0.4682, 0.6285, 0.4995, 0.753, 0.4995, 0.8152, 0.4682, 0.8152, 0.4682, 0.753, 0.4995, 0.06832, 0.4995, 0.1306, 0.4682, 0.1306, 0.4682, 0.06832, 0.4995, 0.8774, 0.4995, 0.9397, 0.4682, 0.9397, 0.4682, 0.8774, 0.4995, 0.1928, 0.4995, 0.255, 0.4682, 0.255, 0.4682, 0.1928, 0.4682, 0.3173, 0.4682, 0.3795, 0.437, 0.3795, 0.437, 0.3173, 0.4682, 0.4418, 0.4682, 0.504, 0.437, 0.504, 0.437, 0.4418, 0.4682, 0.5662, 0.4682, 0.6285, 0.437, 0.6285, 0.437, 0.5662, 0.4682, 0.6907, 0.4682, 0.753, 0.437, 0.753, 0.437, 0.6907, 0.4682, 0.8152, 0.4682, 0.8774, 0.437, 0.8774, 0.437, 0.8152, 0.4682, 0.1306, 0.4682, 0.1928, 0.437, 0.1928, 0.437, 0.1306, 0.4682, 0.255, 0.4682, 0.3173, 0.437, 0.3173, 0.437, 0.255, 0.4682, 0.3795, 0.4682, 0.4418, 0.437, 0.4418, 0.437, 0.3795, 0.4682, 0.504, 0.4682, 0.5662, 0.437, 0.5662, 0.437, 0.504, 0.4682, 0.6285, 0.4682, 0.6907, 0.437, 0.6907, 0.437, 0.6285, 0.4682, 0.753, 0.4682, 0.8152, 0.437, 0.8152, 0.437, 0.753, 0.4682, 0.06832, 0.4682, 0.1306, 0.437, 0.1306, 0.437, 0.06832, 0.4682, 0.8774, 0.4682, 0.9397, 0.437, 0.9397, 0.437, 0.8774, 0.4682, 0.1928, 0.4682, 0.255, 0.437, 0.255, 0.437, 0.1928, 0.437, 0.3173, 0.437, 0.3795, 0.4058, 0.3795, 0.4058, 0.3173, 0.437, 0.4418, 0.437, 0.504, 0.4058, 0.504, 0.4058, 0.4418, 0.437, 0.5662, 0.437, 0.6285, 0.4058, 0.6285, 0.4058, 0.5662, 0.437, 0.6907, 0.437, 0.753, 0.4058, 0.753, 0.4058, 0.6907, 0.437, 0.8152, 0.437, 0.8774, 0.4058, 0.8774, 0.4058, 0.8152, 0.437, 0.1306, 0.437, 0.1928, 0.4058, 0.1928, 0.4058, 0.1306, 0.437, 0.255, 0.437, 0.3173, 0.4058, 0.3173, 0.4058, 0.255, 0.437, 0.3795, 0.437, 0.4418, 0.4058, 0.4418, 0.4058, 0.3795, 0.437, 0.504, 0.437, 0.5662, 0.4058, 0.5662, 0.4058, 0.504, 0.437, 0.6285, 0.437, 0.6907, 0.4058, 0.6907, 0.4058, 0.6285, 0.437, 0.753, 0.437, 0.8152, 0.4058, 0.8152, 0.4058, 0.753, 0.437, 0.06832, 0.437, 0.1306, 0.4058, 0.1306, 0.4058, 0.06832, 0.437, 0.8774, 0.437, 0.9397, 0.4058, 0.9397, 0.4058, 0.8774, 0.437, 0.1928, 0.437, 0.255, 0.4058, 0.255, 0.4058, 0.1928, 0.4058, 0.3173, 0.4058, 0.3795, 0.3745, 0.3795, 0.3745, 0.3173, 0.4058, 0.4418, 0.4058, 0.504, 0.3745, 0.504, 0.3745, 0.4418, 0.4058, 0.5662, 0.4058, 0.6285, 0.3745, 0.6285, 0.3745, 0.5662, 0.4058, 0.6907, 0.4058, 0.753, 0.3745, 0.753, 0.3745, 0.6907, 0.4058, 0.8152, 0.4058, 0.8774, 0.3745, 0.8774, 0.3745, 0.8152, 0.4058, 0.1306, 0.4058, 0.1928, 0.3745, 0.1928, 0.3745, 0.1306, 0.4058, 0.255, 0.4058, 0.3173, 0.3745, 0.3173, 0.3745, 0.255, 0.4058, 0.3795, 0.4058, 0.4418, 0.3745, 0.4418, 0.3745, 0.3795, 0.4058, 0.504, 0.4058, 0.5662, 0.3745, 0.5662, 0.3745, 0.504, 0.4058, 0.6285, 0.4058, 0.6907, 0.3745, 0.6907, 0.3745, 0.6285, 0.4058, 0.753, 0.4058, 0.8152, 0.3745, 0.8152, 0.3745, 0.753, 0.4058, 0.06832, 0.4058, 0.1306, 0.3745, 0.1306, 0.3745, 0.06832, 0.4058, 0.8774, 0.4058, 0.9397, 0.3745, 0.9397, 0.3745, 0.8774, 0.4058, 0.1928, 0.4058, 0.255, 0.3745, 0.255, 0.3745, 0.1928, 0.3745, 0.3173, 0.3745, 0.3795, 0.3433, 0.3795, 0.3433, 0.3173, 0.3745, 0.4418, 0.3745, 0.504, 0.3433, 0.504, 0.3433, 0.4418, 0.3745, 0.5662, 0.3745, 0.6285, 0.3433, 0.6285, 0.3433, 0.5662, 0.3745, 0.6907, 0.3745, 0.753, 0.3433, 0.753, 0.3433, 0.6907, 0.3745, 0.8152, 0.3745, 0.8774, 0.3433, 0.8774, 0.3433, 0.8152, 0.3745, 0.1306, 0.3745, 0.1928, 0.3433, 0.1928, 0.3433, 0.1306, 0.3745, 0.255, 0.3745, 0.3173, 0.3433, 0.3173, 0.3433, 0.255, 0.3745, 0.3795, 0.3745, 0.4418, 0.3433, 0.4418, 0.3433, 0.3795, 0.3745, 0.504, 0.3745, 0.5662, 0.3433, 0.5662, 0.3433, 0.504, 0.3745, 0.6285, 0.3745, 0.6907, 0.3433, 0.6907, 0.3433, 0.6285, 0.3745, 0.753, 0.3745, 0.8152, 0.3433, 0.8152, 0.3433, 0.753, 0.3745, 0.06832, 0.3745, 0.1306, 0.3433, 0.1306, 0.3433, 0.06832, 0.3745, 0.8774, 0.3745, 0.9397, 0.3433, 0.9397, 0.3433, 0.8774, 0.3745, 0.1928, 0.3745, 0.255, 0.3433, 0.255, 0.3433, 0.1928, 0.3433, 0.3173, 0.3433, 0.3795, 0.3121, 0.3795, 0.3121, 0.3173, 0.3433, 0.4418, 0.3433, 0.504, 0.3121, 0.504, 0.3121, 0.4418, 0.3433, 0.5662, 0.3433, 0.6285, 0.3121, 0.6285, 0.3121, 0.5662, 0.3433, 0.6907, 0.3433, 0.753, 0.3121, 0.753, 0.3121, 0.6907, 0.3433, 0.8152, 0.3433, 0.8774, 0.3121, 0.8774, 0.3121, 0.8152, 0.3433, 0.1306, 0.3433, 0.1928, 0.3121, 0.1928, 0.3121, 0.1306, 0.3433, 0.255, 0.3433, 0.3173, 0.3121, 0.3173, 0.3121, 0.255, 0.3433, 0.3795, 0.3433, 0.4418, 0.3121, 0.4418, 0.3121, 0.3795, 0.3433, 0.504, 0.3433, 0.5662, 0.3121, 0.5662, 0.3121, 0.504, 0.3433, 0.6285, 0.3433, 0.6907, 0.3121, 0.6907, 0.3121, 0.6285, 0.3433, 0.753, 0.3433, 0.8152, 0.3121, 0.8152, 0.3121, 0.753, 0.3433, 0.06832, 0.3433, 0.1306, 0.3121, 0.1306, 0.3121, 0.06832, 0.3433, 0.8774, 0.3433, 0.9397, 0.3121, 0.9397, 0.3121, 0.8774, 0.3433, 0.1928, 0.3433, 0.255, 0.3121, 0.255, 0.3121, 0.1928, 0.3121, 0.3173, 0.3121, 0.3795, 0.2808, 0.3795, 0.2808, 0.3173, 0.3121, 0.4418, 0.3121, 0.504, 0.2808, 0.504, 0.2808, 0.4418, 0.3121, 0.5662, 0.3121, 0.6285, 0.2808, 0.6285, 0.2808, 0.5662, 0.3121, 0.6907, 0.3121, 0.753, 0.2808, 0.753, 0.2808, 0.6907, 0.3121, 0.8152, 0.3121, 0.8774, 0.2808, 0.8774, 0.2808, 0.8152, 0.3121, 0.1306, 0.3121, 0.1928, 0.2808, 0.1928, 0.2808, 0.1306, 0.3121, 0.255, 0.3121, 0.3173, 0.2808, 0.3173, 0.2808, 0.255, 0.3121, 0.3795, 0.3121, 0.4418, 0.2808, 0.4418, 0.2808, 0.3795, 0.3121, 0.504, 0.3121, 0.5662, 0.2808, 0.5662, 0.2808, 0.504, 0.3121, 0.6285, 0.3121, 0.6907, 0.2808, 0.6907, 0.2808, 0.6285, 0.3121, 0.753, 0.3121, 0.8152, 0.2808, 0.8152, 0.2808, 0.753, 0.3121, 0.06832, 0.3121, 0.1306, 0.2808, 0.1306, 0.2808, 0.06832, 0.3121, 0.8774, 0.3121, 0.9397, 0.2808, 0.9397, 0.2808, 0.8774, 0.3121, 0.1928, 0.3121, 0.255, 0.2808, 0.255, 0.2808, 0.1928, 0.2808, 0.3173, 0.2808, 0.3795, 0.2496, 0.3795, 0.2496, 0.3173, 0.2808, 0.4418, 0.2808, 0.504, 0.2496, 0.504, 0.2496, 0.4418, 0.2808, 0.5662, 0.2808, 0.6285, 0.2496, 0.6285, 0.2496, 0.5662, 0.2808, 0.6907, 0.2808, 0.753, 0.2496, 0.753, 0.2496, 0.6907, 0.2808, 0.8152, 0.2808, 0.8774, 0.2496, 0.8774, 0.2496, 0.8152, 0.2808, 0.1306, 0.2808, 0.1928, 0.2496, 0.1928, 0.2496, 0.1306, 0.2808, 0.255, 0.2808, 0.3173, 0.2496, 0.3173, 0.2496, 0.255, 0.2808, 0.3795, 0.2808, 0.4418, 0.2496, 0.4418, 0.2496, 0.3795, 0.2808, 0.504, 0.2808, 0.5662, 0.2496, 0.5662, 0.2496, 0.504, 0.2808, 0.6285, 0.2808, 0.6907, 0.2496, 0.6907, 0.2496, 0.6285, 0.2808, 0.753, 0.2808, 0.8152, 0.2496, 0.8152, 0.2496, 0.753, 0.2808, 0.06832, 0.2808, 0.1306, 0.2496, 0.1306, 0.2496, 0.06832, 0.2808, 0.8774, 0.2808, 0.9397, 0.2496, 0.9397, 0.2496, 0.8774, 0.2808, 0.1928, 0.2808, 0.255, 0.2496, 0.255, 0.2496, 0.1928, 0.2496, 0.3173, 0.2496, 0.3795, 0.2184, 0.3795, 0.2184, 0.3173, 0.2496, 0.4418, 0.2496, 0.504, 0.2184, 0.504, 0.2184, 0.4418, 0.2496, 0.5662, 0.2496, 0.6285, 0.2184, 0.6285, 0.2184, 0.5662, 0.2496, 0.6907, 0.2496, 0.753, 0.2184, 0.753, 0.2184, 0.6907, 0.2496, 0.8152, 0.2496, 0.8774, 0.2184, 0.8774, 0.2184, 0.8152, 0.2496, 0.1306, 0.2496, 0.1928, 0.2184, 0.1928, 0.2184, 0.1306, 0.2496, 0.255, 0.2496, 0.3173, 0.2184, 0.3173, 0.2184, 0.255, 0.2496, 0.3795, 0.2496, 0.4418, 0.2184, 0.4418, 0.2184, 0.3795, 0.2496, 0.504, 0.2496, 0.5662, 0.2184, 0.5662, 0.2184, 0.504, 0.2496, 0.6285, 0.2496, 0.6907, 0.2184, 0.6907, 0.2184, 0.6285, 0.2496, 0.753, 0.2496, 0.8152, 0.2184, 0.8152, 0.2184, 0.753, 0.2496, 0.06832, 0.2496, 0.1306, 0.2184, 0.1306, 0.2184, 0.06832, 0.2496, 0.8774, 0.2496, 0.9397, 0.2184, 0.9397, 0.2184, 0.8774, 0.2496, 0.1928, 0.2496, 0.255, 0.2184, 0.255, 0.2184, 0.1928, 0.3121, 0.9757, 0.3433, 0.9757, 0.786, 0.9972, 0.6557, 0.9757, 0.6869, 0.9757, 0.786, 0.9972, 0.9992, 0.9757, 1.03, 0.9757, 0.786, 0.9972, 0.4682, 0.9757, 0.4995, 0.9757, 0.786, 0.9972, 1.155, 0.9757, 1.187, 0.9757, 0.786, 0.9972, 0.8118, 0.9757, 0.8431, 0.9757, 0.786, 0.9972, 1.218, 0.9757, 1.249, 0.9757, 0.786, 0.9972, 0.8794, 0.9741, 0.3121, 0.9757, 0.786, 0.9972, 0.6244, 0.9757, 0.6557, 0.9757, 0.786, 0.9972, 1.187, 0.9757, 1.218, 0.9757, 0.786, 0.9972, 0.968, 0.9757, 0.9992, 0.9757, 0.786, 0.9972, 0.437, 0.9757, 0.4682, 0.9757, 0.786, 0.9972, 1.124, 0.9757, 1.155, 0.9757, 0.786, 0.9972, 0.7806, 0.9757, 0.8118, 0.9757, 0.786, 0.9972, 1.249, 0.9757, 0.8794, 0.9741, 0.786, 0.9972, 0.5932, 0.9757, 0.6244, 0.9757, 0.786, 0.9972, 0.9368, 0.9757, 0.968, 0.9757, 0.786, 0.9972, 0.4058, 0.9757, 0.437, 0.9757, 0.786, 0.9972, 1.093, 0.9757, 1.124, 0.9757, 0.786, 0.9972, 0.7494, 0.9757, 0.7806, 0.9757, 0.786, 0.9972, 0.5619, 0.9757, 0.5932, 0.9757, 0.786, 0.9972, 0.9055, 0.9757, 0.9368, 0.9757, 0.786, 0.9972, 0.3745, 0.9757, 0.4058, 0.9757, 0.786, 0.9972, 1.062, 0.9757, 1.093, 0.9757, 0.786, 0.9972, 0.7181, 0.9757, 0.7494, 0.9757, 0.786, 0.9972, 0.5307, 0.9757, 0.5619, 0.9757, 0.786, 0.9972, 0.8743, 0.9757, 0.9055, 0.9757, 0.786, 0.9972, 0.3433, 0.9757, 0.3745, 0.9757, 0.786, 0.9972, 0.6869, 0.9757, 0.7181, 0.9757, 0.786, 0.9972, 1.03, 0.9757, 1.062, 0.9757, 0.786, 0.9972, 0.4995, 0.9757, 0.5307, 0.9757, 0.786, 0.9972, 0.8431, 0.9757, 0.8743, 0.9757, 0.786, 0.9972, 0.9992, 0.03235, 0.968, 0.03235, 0.6825, 0.002305, 0.2184, 0.03235, 1.187, 0.03235, 0.6825, 0.002305, 0.6557, 0.03235, 0.6244, 0.03235, 0.6825, 0.002305, 0.3121, 0.03235, 0.2808, 0.03235, 0.6825, 0.002305, 0.2496, 0.03235, 0.2184, 0.03235, 0.6825, 0.002305, 0.8431, 0.03235, 0.8118, 0.03235, 0.6825, 0.002305, 1.187, 0.03235, 1.155, 0.03235, 0.6825, 0.002305, 0.4995, 0.03235, 0.4682, 0.03235, 0.6825, 0.002305, 1.03, 0.03235, 0.9992, 0.03235, 0.6825, 0.002305, 0.6869, 0.03235, 0.6557, 0.03235, 0.6825, 0.002305, 0.3433, 0.03235, 0.3121, 0.03235, 0.6825, 0.002305, 0.8743, 0.03235, 0.8431, 0.03235, 0.6825, 0.002305, 0.5307, 0.03235, 0.4995, 0.03235, 0.6825, 0.002305, 1.062, 0.03235, 1.03, 0.03235, 0.6825, 0.002305, 0.7181, 0.03235, 0.6869, 0.03235, 0.6825, 0.002305, 0.3745, 0.03235, 0.3433, 0.03235, 0.6825, 0.002305, 0.9055, 0.03235, 0.8743, 0.03235, 0.6825, 0.002305, 0.5619, 0.03235, 0.5307, 0.03235, 0.6825, 0.002305, 0.7494, 0.03235, 0.7181, 0.03235, 0.6825, 0.002305, 1.093, 0.03235, 1.062, 0.03235, 0.6825, 0.002305, 0.4058, 0.03235, 0.3745, 0.03235, 0.6825, 0.002305, 0.9368, 0.03235, 0.9055, 0.03235, 0.6825, 0.002305, 0.5932, 0.03235, 0.5619, 0.03235, 0.6825, 0.002305, 0.7806, 0.03235, 0.7494, 0.03235, 0.6825, 0.002305, 1.124, 0.03235, 1.093, 0.03235, 0.6825, 0.002305, 0.437, 0.03235, 0.4058, 0.03235, 0.6825, 0.002305, 0.968, 0.03235, 0.9368, 0.03235, 0.6825, 0.002305, 0.6244, 0.03235, 0.5932, 0.03235, 0.6825, 0.002305, 0.2808, 0.03235, 0.2496, 0.03235, 0.6825, 0.002305, 0.8118, 0.03235, 0.7806, 0.03235, 0.6825, 0.002305, 1.155, 0.03235, 1.124, 0.03235, 0.6825, 0.002305, 0.4682, 0.03235, 0.437, 0.03235, 0.6825, 0.002305, 0.4682, 0.06832, 0.437, 0.06832, 0.437, 0.03235, 0.4682, 0.03235, 0.1559, 0.06832, 0.1247, 0.06832, 0.1247, 0.03235, 0.1559, 0.03235, 0.8118, 0.06832, 0.7806, 0.06832, 0.7806, 0.03235, 0.8118, 0.03235, 0.2808, 0.06832, 0.2496, 0.06832, 0.2496, 0.03235, 0.2808, 0.03235, 0.6244, 0.06832, 0.5932, 0.06832, 0.5932, 0.03235, 0.6244, 0.03235, 0.968, 0.06832, 0.9368, 0.06832, 0.9368, 0.03235, 0.968, 0.03235, 0.437, 0.06832, 0.4058, 0.06832, 0.4058, 0.03235, 0.437, 0.03235, 0.1247, 0.06832, 0.09342, 0.06832, 0.09342, 0.03235, 0.1247, 0.03235, 0.7806, 0.06832, 0.7494, 0.06832, 0.7494, 0.03235, 0.7806, 0.03235, 0.5932, 0.06832, 0.5619, 0.06832, 0.5619, 0.03235, 0.5932, 0.03235, 0.9368, 0.06832, 0.9055, 0.06832, 0.9055, 0.03235, 0.9368, 0.03235, 0.4058, 0.06832, 0.3745, 0.06832, 0.3745, 0.03235, 0.4058, 0.03235, 0.09342, 0.06832, 0.06219, 0.06832, 0.06219, 0.03235, 0.09342, 0.03235, 0.7494, 0.06832, 0.7181, 0.06832, 0.7181, 0.03235, 0.7494, 0.03235, 0.5619, 0.06832, 0.5307, 0.06832, 0.5307, 0.03235, 0.5619, 0.03235, 0.9055, 0.06832, 0.8743, 0.06832, 0.8743, 0.03235, 0.9055, 0.03235, 0.3745, 0.06832, 0.3433, 0.06832, 0.3433, 0.03235, 0.3745, 0.03235, 0.7181, 0.06832, 0.6869, 0.06832, 0.6869, 0.03235, 0.7181, 0.03235, 0.06219, 0.06832, 0.03095, 0.06832, 0.03095, 0.03235, 0.06219, 0.03235, 0.5307, 0.06832, 0.4995, 0.06832, 0.4995, 0.03235, 0.5307, 0.03235, 0.8743, 0.06832, 0.8431, 0.06832, 0.8431, 0.03235, 0.8743, 0.03235, 0.3433, 0.06832, 0.3121, 0.06832, 0.3121, 0.03235, 0.3433, 0.03235, 0.6869, 0.06832, 0.6557, 0.06832, 0.6557, 0.03235, 0.6869, 0.03235, 0.03095, 0.06832, -0.0002829, 0.06832, -0.0002831, 0.03235, 0.03095, 0.03235, 0.4995, 0.06832, 0.4682, 0.06832, 0.4682, 0.03235, 0.4995, 0.03235, 0.1871, 0.06832, 0.1559, 0.06832, 0.1559, 0.03235, 0.1871, 0.03235, 0.8431, 0.06832, 0.8118, 0.06832, 0.8118, 0.03235, 0.8431, 0.03235, 0.2496, 0.06832, 0.2184, 0.06832, 0.2184, 0.03235, 0.2496, 0.03235, 0.3121, 0.06832, 0.2808, 0.06832, 0.2808, 0.03235, 0.3121, 0.03235, 0.6557, 0.06832, 0.6244, 0.06832, 0.6244, 0.03235, 0.6557, 0.03235, 0.2184, 0.06832, 0.1871, 0.06832, 0.1871, 0.03235, 0.2184, 0.03235, 0.9992, 0.06832, 0.968, 0.06832, 0.968, 0.03235, 0.9992, 0.03235, 0.8431, 0.9397, 0.8743, 0.9397, 0.8743, 0.9757, 0.8431, 0.9757, 0.4995, 0.9397, 0.5307, 0.9397, 0.5307, 0.9757, 0.4995, 0.9757, 0.03095, 0.9397, 0.06219, 0.9397, 0.06219, 0.9757, 0.03095, 0.9757, 0.6869, 0.9397, 0.7181, 0.9397, 0.7181, 0.9757, 0.6869, 0.9757, 0.3433, 0.9397, 0.3745, 0.9397, 0.3745, 0.9757, 0.3433, 0.9757, 0.8743, 0.9397, 0.9055, 0.9397, 0.9055, 0.9757, 0.8743, 0.9757, 0.5307, 0.9397, 0.5619, 0.9397, 0.5619, 0.9757, 0.5307, 0.9757, 0.7181, 0.9397, 0.7494, 0.9397, 0.7494, 0.9757, 0.7181, 0.9757, 0.06219, 0.9397, 0.09342, 0.9397, 0.09342, 0.9757, 0.06219, 0.9757, 0.3745, 0.9397, 0.4058, 0.9397, 0.4058, 0.9757, 0.3745, 0.9757, 0.9055, 0.9397, 0.9368, 0.9397, 0.9368, 0.9757, 0.9055, 0.9757, 0.5619, 0.9397, 0.5932, 0.9397, 0.5932, 0.9757, 0.5619, 0.9757, 0.7494, 0.9397, 0.7806, 0.9397, 0.7806, 0.9757, 0.7494, 0.9757, 0.09342, 0.9397, 0.1247, 0.9397, 0.1247, 0.9757, 0.09342, 0.9757, 0.4058, 0.9397, 0.437, 0.9397, 0.437, 0.9757, 0.4058, 0.9757, 0.9368, 0.9397, 0.968, 0.9397, 0.968, 0.9757, 0.9368, 0.9757, 0.5932, 0.9397, 0.6244, 0.9397, 0.6244, 0.9757, 0.5932, 0.9757, 0.2496, 0.9397, 0.2808, 0.9397, 0.2808, 0.9757, 0.2496, 0.9757, 0.7806, 0.9397, 0.8118, 0.9397, 0.8118, 0.9757, 0.7806, 0.9757, 0.1247, 0.9397, 0.1559, 0.9397, 0.1559, 0.9757, 0.1247, 0.9757, 0.437, 0.9397, 0.4682, 0.9397, 0.4682, 0.9757, 0.437, 0.9757, 0.968, 0.9397, 0.9992, 0.9397, 0.9992, 0.9757, 0.968, 0.9757, 0.1871, 0.9397, 0.2184, 0.9397, 0.2184, 0.9757, 0.1871, 0.9757, 0.6244, 0.9397, 0.6557, 0.9397, 0.6557, 0.9757, 0.6244, 0.9757, 0.2808, 0.9397, 0.3121, 0.9397, 0.3121, 0.9757, 0.2808, 0.9757, 0.2184, 0.9397, 0.2496, 0.9397, 0.2496, 0.9757, 0.2184, 0.9757, 0.8118, 0.9397, 0.8431, 0.9397, 0.8431, 0.9757, 0.8118, 0.9757, 0.1559, 0.9397, 0.1871, 0.9397, 0.1871, 0.9757, 0.1559, 0.9757, 0.4682, 0.9397, 0.4995, 0.9397, 0.4995, 0.9757, 0.4682, 0.9757, -0.0002831, 0.9397, 0.03095, 0.9397, 0.03095, 0.9757, -0.0002835, 0.9757, 0.6557, 0.9397, 0.6869, 0.9397, 0.6869, 0.9757, 0.6557, 0.9757, 0.3121, 0.9397, 0.3433, 0.9397, 0.3433, 0.9757, 0.3121, 0.9757])
me_sphere.materials.append(mat_material)
me_sphere.use_remesh_preserve_volume = False
me_sphere.use_remesh_preserve_attributes = False
me_sphere.use_mirror_vertex_groups = False
me_sphere.update()

# ---- objects
ob_sphere = bpy.data.objects.new('Sphere', me_sphere)
ob_lamp = bpy.data.objects.new('Lamp', light_lamp)
ob_camera = bpy.data.objects.new('Camera', cam_camera)

# ---- transforms, parenting, visibility, modifiers, constraints
ob_sphere.location = (0.0, 0.0, 0.0)
ob_sphere.lineart.crease_threshold = 0.0
ob_lamp.location = (4.076, 1.005, 5.904)
ob_lamp.rotation_euler = (0.6503, 0.05522, 1.866)
ob_lamp.lock_rotations_4d = False
ob_lamp.empty_display_type = 'ARROWS'
ob_lamp.color = (0.0, 0.0, 0.0, 0.0)
ob_lamp.lineart.crease_threshold = 0.0
ob_camera.location = (7.481, -6.508, 5.344)
ob_camera.rotation_euler = (1.109, 0.01082, 0.8149)
ob_camera.lock_rotations_4d = False
ob_camera.empty_display_type = 'ARROWS'
ob_camera.color = (0.0, 0.0, 0.0, 0.0)
ob_camera.display_type = 'WIRE'
ob_camera.lineart.crease_threshold = 0.0

# ---- collection membership
col_collection_1.objects.link(ob_sphere)
col_collection_1.objects.link(ob_lamp)
col_collection_1.objects.link(ob_camera)

# ---- scene / render settings (as saved in the file)
scene.camera = ob_camera
scene.frame_start = 1; scene.frame_end = 250; scene.frame_set(1)
scene.render.engine = 'BLENDER_EEVEE_NEXT'
scene.render.resolution_percentage = 50
scene.render.dither_intensity = 0.0
scene.cycles.use_denoising = False
scene.cycles.samples = 10
scene.cycles.sampling_pattern = 'TABULATED_SOBOL'
scene.cycles.light_sampling_threshold = 0.0
scene.cycles.use_adaptive_sampling = False
scene.cycles.use_light_tree = False
scene.cycles.blur_glossy = 0.0
scene.cycles.pixel_filter_type = 'GAUSSIAN'
scene.cycles.sample_clamp_indirect = 0.0
scene.view_settings.view_transform = 'Standard'
bpy.context.view_layer.update()
